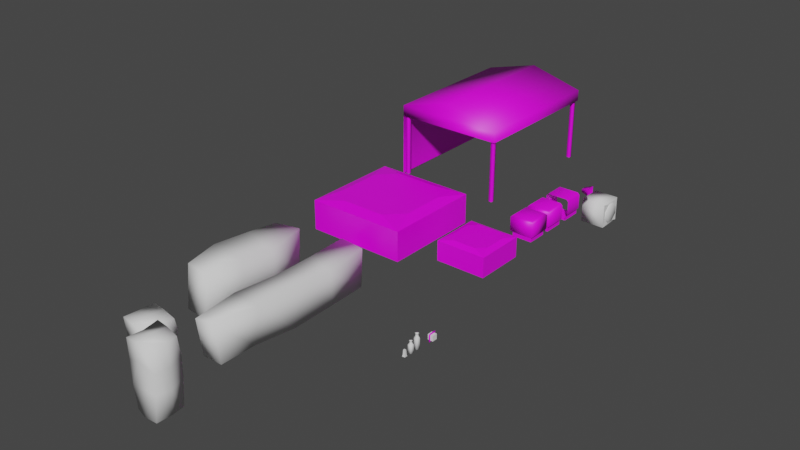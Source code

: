 # Source: Obstacals.blend  (saved by Blender 2.83.21; exported with 4.5.12 LTS)
import bpy
from mathutils import Matrix  # noqa: F401  (used for matrix-valued properties, if any)

bpy.ops.wm.read_factory_settings(use_empty=True)
scene = bpy.context.scene
scene.name = 'Scene'

# ---- collections
col_collection = bpy.data.collections.new('Collection'); scene.collection.children.link(col_collection)

# ---- images (referenced by path relative to the original .blend; pixels are not part of the script)
import os
ASSET_DIR = os.environ.get("B2B_ASSET_DIR", "")  # directory of the original .blend (textures are referenced by path, not embedded)
HERE = os.path.dirname(os.path.abspath(__file__))  # packed textures are extracted next to this script under _unpacked/

def load_image(name, relpath, width, height, colorspace="sRGB"):
    """Load a texture the original file referenced (path relative to the .blend, or extracted next to this script)."""
    p = next((c for c in (os.path.join(HERE, relpath), os.path.join(ASSET_DIR, relpath)) if relpath and os.path.exists(c)), "")
    if p:
        img = bpy.data.images.load(p, check_existing=True)
        img.name = name
    else:  # same state as the original file: an image datablock whose file is absent (Cycles renders it pink)
        img = bpy.data.images.new(name, width, height)
        img.source = "FILE"
        img.filepath = "//" + (relpath or name)
    img.colorspace_settings.name = colorspace
    return img
img_airconditoneruv_png = load_image('AirConditonerUV.png', 'AirConditonerUV.png', 1024, 1024, 'sRGB')
img_fanuv_png = load_image('FanUV.png', 'FanUV.png', 1024, 1024, 'sRGB')
img_airconditoneruv_png_003 = load_image('AirConditonerUV.png.003', 'AirConditonerUV.png', 1024, 1024, 'sRGB')
img_bigfanuv_png = load_image('BigFanUV.png', 'BigFanUV.png', 1024, 1024, 'sRGB')
img_canuv_png = load_image('CanUV.png', 'CanUV.png', 1024, 1024, 'sRGB')
img_cubeseat_red_png = load_image('CubeSeat_Red.png', 'UVs/CubeSeat_Red.png', 1024, 1024, 'sRGB')
img_cubeseat_red_png_001 = load_image('CubeSeat_Red.png.001', 'UVs/CubeSeat_Red.png', 1024, 1024, 'sRGB')
img_cubeseat_red_png_002 = load_image('CubeSeat_Red.png.002', 'UVs/CubeSeat_Red.png', 1024, 1024, 'sRGB')
img_speakeruv_png = load_image('SpeakerUV.png', 'UVs/SpeakerUV.png', 1024, 1024, 'sRGB')
img_floppydiskuv_blue_png = load_image('FloppyDiskUV_Blue.png', 'UVs/FloppyDiskUV_Blue.png', 1024, 1024, 'sRGB')
img_tentuv_png = load_image('TentUV.png', 'UVs/TentUV.png', 1024, 1024, 'sRGB')

# ---- materials (node trees are filled in below, after node groups)
mat_airconuv = bpy.data.materials.new('AirConUV')
mat_airconuv.alpha_threshold = 0.0
mat_airconuv.line_color = (0.0, 0.0, 0.0, 1.0)
mat_fanuv = bpy.data.materials.new('FanUV')
mat_airconuv_003 = bpy.data.materials.new('AirConUV.003')
mat_airconuv_003.alpha_threshold = 0.0
mat_airconuv_003.line_color = (0.0, 0.0, 0.0, 1.0)
mat_fanuv_001 = bpy.data.materials.new('FanUV.001')
mat_colacanuv = bpy.data.materials.new('ColaCanUV')
mat_colacanuv.use_transparent_shadow = False
mat_material = bpy.data.materials.new('Material')
mat_material.use_transparent_shadow = False
mat_material_001 = bpy.data.materials.new('Material.001')
mat_material_001.use_transparent_shadow = False
mat_material_002 = bpy.data.materials.new('Material.002')
mat_material_002.use_transparent_shadow = False
mat_material_003 = bpy.data.materials.new('Material.003')
mat_material_003.use_transparent_shadow = False
mat_floppydiskuv_blue = bpy.data.materials.new('FloppyDiskUV_Blue')
mat_floppydiskuv_blue.use_transparent_shadow = False
mat_material_004 = bpy.data.materials.new('Material.004')
mat_material_004.use_transparent_shadow = False

# ---- material node trees
mat_airconuv.use_nodes = True; mat_airconuv.node_tree.nodes.clear()
_N = mat_airconuv.node_tree.nodes; _L = mat_airconuv.node_tree.links
n0 = _N.new('ShaderNodeOutputMaterial'); n0.name = 'Material Output'; n0.location = (300, 300)
n1 = _N.new('ShaderNodeBsdfPrincipled'); n1.name = 'Principled BSDF'; n1.location = (10, 300)
n1.distribution = 'GGX'
n1.subsurface_method = 'BURLEY'
n1.inputs[2].default_value = 0.4
n1.inputs[3].default_value = 1.45
n1.inputs[27].default_value = (0.0, 0.0, 0.0, 1.0)
n1.inputs[28].default_value = 1.0
n2 = _N.new('ShaderNodeTexImage'); n2.name = 'Image Texture'; n2.location = (-280, 275)
n2.image = img_airconditoneruv_png
n2.interpolation = 'Closest'
n3 = _N.new('ShaderNodeTexImage'); n3.name = 'Image Texture.001'; n3.location = (-280, -175)
n3.image = img_airconditoneruv_png
n4 = _N.new('ShaderNodeMath'); n4.name = 'Math'; n4.location = (0, 0)
n4.hide = True
n4.operation = 'GREATER_THAN'
n4.inputs[1].default_value = 0.0
_L.new(n1.outputs[0], n0.inputs[0])
_L.new(n2.outputs[0], n1.inputs[0])
_L.new(n3.outputs[1], n4.inputs[0])
_L.new(n4.outputs[0], n1.inputs[4])
n0.is_active_output = True
mat_fanuv.use_nodes = True; mat_fanuv.node_tree.nodes.clear()
_N = mat_fanuv.node_tree.nodes; _L = mat_fanuv.node_tree.links
n0 = _N.new('ShaderNodeBsdfPrincipled'); n0.name = 'Principled BSDF'; n0.location = (10, 300)
n0.distribution = 'GGX'
n0.subsurface_method = 'BURLEY'
n0.inputs[3].default_value = 1.45
n0.inputs[27].default_value = (0.0, 0.0, 0.0, 1.0)
n0.inputs[28].default_value = 1.0
n1 = _N.new('ShaderNodeOutputMaterial'); n1.name = 'Material Output'; n1.location = (300, 300)
n2 = _N.new('ShaderNodeTexImage'); n2.name = 'Image Texture'; n2.location = (-280, 275)
n2.image = img_fanuv_png
n2.interpolation = 'Closest'
n3 = _N.new('ShaderNodeTexImage'); n3.name = 'Image Texture.001'; n3.location = (-180, -200)
n3.image = img_fanuv_png
n3.interpolation = 'Closest'
n4 = _N.new('ShaderNodeMath'); n4.name = 'Math'; n4.location = (0, 0)
n4.hide = True
n4.operation = 'GREATER_THAN'
_L.new(n0.outputs[0], n1.inputs[0])
_L.new(n2.outputs[0], n0.inputs[0])
_L.new(n3.outputs[1], n4.inputs[0])
_L.new(n4.outputs[0], n0.inputs[4])
n1.is_active_output = True
mat_airconuv_003.use_nodes = True; mat_airconuv_003.node_tree.nodes.clear()
_N = mat_airconuv_003.node_tree.nodes; _L = mat_airconuv_003.node_tree.links
n0 = _N.new('ShaderNodeOutputMaterial'); n0.name = 'Material Output'; n0.location = (300, 300)
n1 = _N.new('ShaderNodeBsdfPrincipled'); n1.name = 'Principled BSDF'; n1.location = (10, 300)
n1.distribution = 'GGX'
n1.subsurface_method = 'BURLEY'
n1.inputs[2].default_value = 0.4
n1.inputs[3].default_value = 1.45
n1.inputs[27].default_value = (0.0, 0.0, 0.0, 1.0)
n1.inputs[28].default_value = 1.0
n2 = _N.new('ShaderNodeTexImage'); n2.name = 'Image Texture'; n2.location = (-280, 275)
n2.image = img_airconditoneruv_png_003
n2.interpolation = 'Closest'
n3 = _N.new('ShaderNodeTexImage'); n3.name = 'Image Texture.001'; n3.location = (-280, -175)
n3.image = img_airconditoneruv_png_003
n4 = _N.new('ShaderNodeMath'); n4.name = 'Math'; n4.location = (0, 0)
n4.hide = True
n4.operation = 'GREATER_THAN'
n4.inputs[1].default_value = 0.0
_L.new(n1.outputs[0], n0.inputs[0])
_L.new(n2.outputs[0], n1.inputs[0])
_L.new(n3.outputs[1], n4.inputs[0])
_L.new(n4.outputs[0], n1.inputs[4])
n0.is_active_output = True
mat_fanuv_001.use_nodes = True; mat_fanuv_001.node_tree.nodes.clear()
_N = mat_fanuv_001.node_tree.nodes; _L = mat_fanuv_001.node_tree.links
n0 = _N.new('ShaderNodeBsdfPrincipled'); n0.name = 'Principled BSDF'; n0.location = (10, 300)
n0.distribution = 'GGX'
n0.subsurface_method = 'BURLEY'
n0.inputs[3].default_value = 1.45
n0.inputs[27].default_value = (0.0, 0.0, 0.0, 1.0)
n0.inputs[28].default_value = 1.0
n1 = _N.new('ShaderNodeOutputMaterial'); n1.name = 'Material Output'; n1.location = (300, 300)
n2 = _N.new('ShaderNodeTexImage'); n2.name = 'Image Texture'; n2.location = (-280, 275)
n2.image = img_bigfanuv_png
n2.interpolation = 'Closest'
n3 = _N.new('ShaderNodeTexImage'); n3.name = 'Image Texture.001'; n3.location = (-180, -200)
n3.image = img_bigfanuv_png
n3.interpolation = 'Closest'
n4 = _N.new('ShaderNodeMath'); n4.name = 'Math'; n4.location = (0, 0)
n4.hide = True
n4.operation = 'GREATER_THAN'
_L.new(n0.outputs[0], n1.inputs[0])
_L.new(n2.outputs[0], n0.inputs[0])
_L.new(n3.outputs[1], n4.inputs[0])
_L.new(n4.outputs[0], n0.inputs[4])
n1.is_active_output = True
mat_colacanuv.use_nodes = True; mat_colacanuv.node_tree.nodes.clear()
_N = mat_colacanuv.node_tree.nodes; _L = mat_colacanuv.node_tree.links
n0 = _N.new('ShaderNodeBsdfPrincipled'); n0.name = 'Principled BSDF'; n0.location = (10, 300)
n0.distribution = 'GGX'
n0.subsurface_method = 'BURLEY'
n0.inputs[3].default_value = 1.45
n0.inputs[27].default_value = (0.0, 0.0, 0.0, 1.0)
n0.inputs[28].default_value = 1.0
n1 = _N.new('ShaderNodeOutputMaterial'); n1.name = 'Material Output'; n1.location = (300, 300)
n2 = _N.new('ShaderNodeTexImage'); n2.name = 'Image Texture'; n2.location = (-280, 275)
n2.image = img_canuv_png
n2.interpolation = 'Closest'
_L.new(n0.outputs[0], n1.inputs[0])
_L.new(n2.outputs[0], n0.inputs[0])
n1.is_active_output = True
mat_material.use_nodes = True; mat_material.node_tree.nodes.clear()
_N = mat_material.node_tree.nodes; _L = mat_material.node_tree.links
n0 = _N.new('ShaderNodeBsdfPrincipled'); n0.name = 'Principled BSDF'; n0.location = (10, 300)
n0.distribution = 'GGX'
n0.subsurface_method = 'BURLEY'
n0.inputs[3].default_value = 1.45
n0.inputs[27].default_value = (0.0, 0.0, 0.0, 1.0)
n0.inputs[28].default_value = 1.0
n1 = _N.new('ShaderNodeOutputMaterial'); n1.name = 'Material Output'; n1.location = (300, 300)
n2 = _N.new('ShaderNodeTexImage'); n2.name = 'Image Texture'; n2.location = (-280, 275)
n2.image = img_cubeseat_red_png
n2.interpolation = 'Closest'
_L.new(n0.outputs[0], n1.inputs[0])
_L.new(n2.outputs[0], n0.inputs[0])
n1.is_active_output = True
mat_material_001.use_nodes = True; mat_material_001.node_tree.nodes.clear()
_N = mat_material_001.node_tree.nodes; _L = mat_material_001.node_tree.links
n0 = _N.new('ShaderNodeBsdfPrincipled'); n0.name = 'Principled BSDF'; n0.location = (10, 300)
n0.distribution = 'GGX'
n0.subsurface_method = 'BURLEY'
n0.inputs[3].default_value = 1.45
n0.inputs[27].default_value = (0.0, 0.0, 0.0, 1.0)
n0.inputs[28].default_value = 1.0
n1 = _N.new('ShaderNodeOutputMaterial'); n1.name = 'Material Output'; n1.location = (300, 300)
n2 = _N.new('ShaderNodeTexImage'); n2.name = 'Image Texture'; n2.location = (-280, 275)
n2.image = img_cubeseat_red_png_001
n2.interpolation = 'Closest'
_L.new(n0.outputs[0], n1.inputs[0])
_L.new(n2.outputs[0], n0.inputs[0])
n1.is_active_output = True
mat_material_002.use_nodes = True; mat_material_002.node_tree.nodes.clear()
_N = mat_material_002.node_tree.nodes; _L = mat_material_002.node_tree.links
n0 = _N.new('ShaderNodeBsdfPrincipled'); n0.name = 'Principled BSDF'; n0.location = (10, 300)
n0.distribution = 'GGX'
n0.subsurface_method = 'BURLEY'
n0.inputs[3].default_value = 1.45
n0.inputs[27].default_value = (0.0, 0.0, 0.0, 1.0)
n0.inputs[28].default_value = 1.0
n1 = _N.new('ShaderNodeOutputMaterial'); n1.name = 'Material Output'; n1.location = (300, 300)
n2 = _N.new('ShaderNodeTexImage'); n2.name = 'Image Texture'; n2.location = (-280, 275)
n2.image = img_cubeseat_red_png_002
n2.interpolation = 'Closest'
_L.new(n0.outputs[0], n1.inputs[0])
_L.new(n2.outputs[0], n0.inputs[0])
n1.is_active_output = True
mat_material_003.use_nodes = True; mat_material_003.node_tree.nodes.clear()
_N = mat_material_003.node_tree.nodes; _L = mat_material_003.node_tree.links
n0 = _N.new('ShaderNodeBsdfPrincipled'); n0.name = 'Principled BSDF'; n0.location = (10, 300)
n0.distribution = 'GGX'
n0.subsurface_method = 'BURLEY'
n0.inputs[3].default_value = 1.45
n0.inputs[27].default_value = (0.0, 0.0, 0.0, 1.0)
n0.inputs[28].default_value = 1.0
n1 = _N.new('ShaderNodeOutputMaterial'); n1.name = 'Material Output'; n1.location = (300, 300)
n2 = _N.new('ShaderNodeTexImage'); n2.name = 'Image Texture'; n2.location = (-280, 275)
n2.image = img_speakeruv_png
n2.interpolation = 'Closest'
_L.new(n0.outputs[0], n1.inputs[0])
_L.new(n2.outputs[0], n0.inputs[0])
n1.is_active_output = True
mat_floppydiskuv_blue.use_nodes = True; mat_floppydiskuv_blue.node_tree.nodes.clear()
_N = mat_floppydiskuv_blue.node_tree.nodes; _L = mat_floppydiskuv_blue.node_tree.links
n0 = _N.new('ShaderNodeBsdfPrincipled'); n0.name = 'Principled BSDF'; n0.location = (10, 300)
n0.distribution = 'GGX'
n0.subsurface_method = 'RANDOM_WALK_SKIN'
n0.inputs[3].default_value = 1.45
n0.inputs[27].default_value = (0.0, 0.0, 0.0, 1.0)
n0.inputs[28].default_value = 1.0
n1 = _N.new('ShaderNodeOutputMaterial'); n1.name = 'Material Output'; n1.location = (300, 300)
n2 = _N.new('ShaderNodeTexImage'); n2.name = 'Image Texture'; n2.location = (-280, 275)
n2.image = img_floppydiskuv_blue_png
n2.interpolation = 'Closest'
_L.new(n0.outputs[0], n1.inputs[0])
_L.new(n2.outputs[0], n0.inputs[0])
n1.is_active_output = True
mat_material_004.use_nodes = True; mat_material_004.node_tree.nodes.clear()
_N = mat_material_004.node_tree.nodes; _L = mat_material_004.node_tree.links
n0 = _N.new('ShaderNodeBsdfPrincipled'); n0.name = 'Principled BSDF'; n0.location = (10, 300)
n0.distribution = 'GGX'
n0.subsurface_method = 'RANDOM_WALK_SKIN'
n0.inputs[3].default_value = 1.45
n0.inputs[27].default_value = (0.0, 0.0, 0.0, 1.0)
n0.inputs[28].default_value = 1.0
n1 = _N.new('ShaderNodeOutputMaterial'); n1.name = 'Material Output'; n1.location = (300, 300)
n2 = _N.new('ShaderNodeTexImage'); n2.name = 'Image Texture'; n2.location = (-280, 275)
n2.image = img_tentuv_png
_L.new(n0.outputs[0], n1.inputs[0])
_L.new(n2.outputs[0], n0.inputs[0])
n1.is_active_output = True

# ---- world
world_world = bpy.data.worlds.new('World'); scene.world = world_world
world_world.use_nodes = True; world_world.node_tree.nodes.clear()
_N = world_world.node_tree.nodes; _L = world_world.node_tree.links
n0 = _N.new('ShaderNodeOutputWorld'); n0.name = 'World Output'; n0.location = (300, 300)
n1 = _N.new('ShaderNodeBackground'); n1.name = 'Background'; n1.location = (10, 300)
n1.inputs[0].default_value = (0.05088, 0.05088, 0.05088, 1.0)
_L.new(n1.outputs[0], n0.inputs[0])
n0.is_active_output = True
world_world.color = (0.05088, 0.05088, 0.05088)
world_world.use_sun_shadow = False
world_world.sun_shadow_jitter_overblur = 0.0

# ---- meshes
me_cube = bpy.data.meshes.new('Cube')
me_cube.from_pydata([(0.9999, 0.9999, 0.0), (0.9999, -0.9999, 0.0), (-0.9999, 0.9999, 0.0), (-0.9999, -0.9999, 0.0), (0.9999, -0.9999, 0.8), (-0.9999, -0.9999, 0.8), (0.9999, 0.9999, 0.8), (-0.9999, 0.9999, 0.8), (0.4444, 0.7777, 0.9), (0.7777, 0.4444, 0.9), (0.7777, -0.4444, 0.9), (0.4444, -0.7777, 0.9), (-0.7777, 0.4444, 0.9), (-0.4444, 0.7777, 0.9), (-0.4444, -0.7777, 0.9), (-0.7777, -0.4444, 0.9), (0.4444, -0.7777, 0.1), (0.7777, -0.4444, 0.1), (-0.7777, -0.4444, 0.1), (-0.4444, -0.7777, 0.1), (0.7777, 0.4444, 0.1), (0.4444, 0.7777, 0.1), (-0.4444, 0.7777, 0.1), (-0.7777, 0.4444, 0.1)], [], [(20, 21, 22, 23, 18, 19, 16, 17), (1, 4, 5, 3), (3, 5, 7, 2), (2, 0, 1, 3), (0, 6, 4, 1), (2, 7, 6, 0), (5, 15, 12, 7), (8, 13, 22, 21), (12, 15, 18, 23), (14, 11, 16, 19), (4, 11, 14, 5), (7, 13, 8, 6), (6, 9, 10, 4), (8, 9, 6), (10, 11, 4), (12, 13, 7), (14, 15, 5), (14, 19, 18, 15), (22, 13, 12, 23), (10, 17, 16, 11), (20, 9, 8, 21), (10, 9, 20, 17), (13, 12, 15, 14, 11, 10, 9, 8)])
_uv = me_cube.uv_layers.new(name='UVMap')
_uv.uv.foreach_set('vector', [0.8749, 0.2968, 0.8281, 0.3437, 0.7032, 0.3437, 0.6563, 0.2968, 0.6563, 0.1719, 0.7032, 0.1251, 0.8281, 0.1251, 0.8749, 0.1719, 0.1251, 0.4062, 0.0001505, 0.4062, 0.0001505, 0.1251, 0.1251, 0.1251, 0.1251, 0.1251, 0.1251, 0.0001505, 0.4062, 0.0001505, 0.4062, 0.1251, 0.4062, 0.1251, 0.4062, 0.4062, 0.1251, 0.4062, 0.1251, 0.1251, 0.4062, 0.4062, 0.4062, 0.5311, 0.1251, 0.5311, 0.1251, 0.4062, 0.4062, 0.1251, 0.5311, 0.1251, 0.5311, 0.4062, 0.4062, 0.4062, 0.2871, 0.5314, 0.2056, 0.5663, 0.08118, 0.5668, 0.0002048, 0.5314, 0.8281, 0.4686, 0.7032, 0.4686, 0.7032, 0.3437, 0.8281, 0.3437, 0.5314, 0.2968, 0.5314, 0.1719, 0.6563, 0.1719, 0.6563, 0.2968, 0.7032, 0.0001505, 0.8281, 0.0001506, 0.8281, 0.1251, 0.7032, 0.1251, 0.2871, 0.8183, 0.2521, 0.7367, 0.2517, 0.6124, 0.2871, 0.5314, 0.0002048, 0.5314, 0.03503, 0.6127, 0.03543, 0.7369, 0.0001505, 0.8177, 0.0001505, 0.8177, 0.08176, 0.7828, 0.2062, 0.7828, 0.2871, 0.8183, 0.03543, 0.7369, 0.08176, 0.7828, 0.0001505, 0.8177, 0.2062, 0.7828, 0.2521, 0.7367, 0.2871, 0.8183, 0.08118, 0.5668, 0.03503, 0.6127, 0.0002048, 0.5314, 0.2517, 0.6124, 0.2056, 0.5663, 0.2871, 0.5314, 0.6148, 0.03674, 0.7032, 0.1251, 0.6563, 0.1719, 0.568, 0.08359, 0.7032, 0.3437, 0.6148, 0.432, 0.568, 0.3852, 0.6563, 0.2968, 0.9633, 0.08359, 0.8749, 0.1719, 0.8281, 0.1251, 0.9164, 0.03674, 0.8749, 0.2968, 0.9633, 0.3852, 0.9164, 0.432, 0.8281, 0.3437, 0.9998, 0.1719, 0.9998, 0.2968, 0.8749, 0.2968, 0.8749, 0.1719, 0.4591, 0.75, 0.506, 0.7032, 0.506, 0.5782, 0.4591, 0.5314, 0.3342, 0.5314, 0.2874, 0.5782, 0.2874, 0.7032, 0.3342, 0.75])
me_cube.materials.append(mat_airconuv)
me_cube.use_remesh_preserve_volume = False
me_cube.use_remesh_preserve_attributes = False
me_cube.use_mirror_vertex_groups = False
me_cube.update()
me_cylinder = bpy.data.meshes.new('Cylinder')
me_cylinder.from_pydata([(-0.6875, -0.6875, 0.475), (0.6875, -0.6875, 0.475), (-0.6875, 0.6875, 0.475), (0.6875, 0.6875, 0.475), (0.0, 0.1, -0.1), (2.98e-09, 0.2, 0.6), (0.09511, 0.0309, -0.1), (0.1902, 0.0618, 0.6), (0.05878, -0.0809, -0.1), (0.1176, -0.1618, 0.6), (-0.05878, -0.0809, -0.1), (-0.1176, -0.1618, 0.6), (-0.09511, 0.0309, -0.1), (-0.1902, 0.0618, 0.6), (2.981e-10, 0.11, 0.475), (0.1046, 0.03399, 0.475), (0.06466, -0.08899, 0.475), (-0.06466, -0.08899, 0.475), (-0.1046, 0.03399, 0.475)], [], [(0, 1, 3, 15, 16, 17, 18, 2), (4, 14, 15, 6), (6, 15, 16, 8), (8, 16, 17, 10), (7, 5, 13, 11, 9), (10, 17, 18, 12), (12, 18, 14, 4), (16, 15, 7, 9), (15, 14, 5, 7), (2, 18, 14, 15, 3), (14, 18, 13, 5), (18, 17, 11, 13), (17, 16, 9, 11)])
me_cylinder.polygons.foreach_set('use_smooth', [0, 1, 1, 1, 1, 1, 1, 1, 1, 0, 1, 1, 1])
_uv = me_cylinder.uv_layers.new(name='UVMap')
_uv.uv.foreach_set('vector', [0.0, 0.0, 0.75, 0.0, 0.75, 0.75, 0.4375, 0.3958, 0.4167, 0.3125, 0.3333, 0.3125, 0.3125, 0.3958, 0.0, 0.75, 0.8125, 1.0, 0.8125, 0.0, 1.0, 0.0, 1.0, 1.0, 1.0, 0.0, 1.0, 1.0, 0.8125, 1.0, 0.8125, 0.0, 1.0, 0.0, 1.0, 1.0, 0.8125, 1.0, 0.8125, 0.0, 0.02083, 0.875, 0.1042, 0.75, 0.25, 0.7917, 0.25, 0.9375, 0.1042, 0.9792, 0.8125, 1.0, 0.8125, 0.0, 1.0, 0.0, 1.0, 1.0, 1.0, 0.0, 1.0, 1.0, 0.8125, 1.0, 0.8125, 0.0, 0.3542, 0.8958, 0.3542, 0.9583, 0.2917, 1.0, 0.2917, 0.875, 0.2917, 0.8542, 0.2917, 0.7917, 0.3542, 0.75, 0.3542, 0.875, 0.0, 0.75, 0.3125, 0.3958, 0.375, 0.4375, 0.4375, 0.3958, 0.75, 0.75, 0.3542, 0.9583, 0.3542, 0.8958, 0.4167, 0.875, 0.4167, 1.0, 0.4167, 0.8542, 0.4167, 0.7917, 0.4792, 0.75, 0.4792, 0.875, 0.4167, 0.7917, 0.4167, 0.8542, 0.3542, 0.875, 0.3542, 0.75])
me_cylinder.materials.append(mat_fanuv)
me_cylinder.use_remesh_fix_poles = True
me_cylinder.use_remesh_preserve_attributes = False
me_cylinder.use_mirror_x = True
me_cylinder.update()
me_cube_003 = bpy.data.meshes.new('Cube.003')
me_cube_003.from_pydata([(0.9999, 0.9999, 0.0), (0.9999, -0.9999, 0.0), (-0.9999, 0.9999, 0.0), (-0.9999, -0.9999, 0.0), (0.9999, -0.9999, 0.8), (-0.9999, -0.9999, 0.8), (0.9999, 0.9999, 0.8), (-0.9999, 0.9999, 0.8), (0.4444, 0.7777, 0.9), (0.7777, 0.4444, 0.9), (0.7777, -0.4444, 0.9), (0.4444, -0.7777, 0.9), (-0.7777, 0.4444, 0.9), (-0.4444, 0.7777, 0.9), (-0.4444, -0.7777, 0.9), (-0.7777, -0.4444, 0.9), (0.4444, -0.7777, 0.1), (0.7777, -0.4444, 0.1), (-0.7777, -0.4444, 0.1), (-0.4444, -0.7777, 0.1), (0.7777, 0.4444, 0.1), (0.4444, 0.7777, 0.1), (-0.4444, 0.7777, 0.1), (-0.7777, 0.4444, 0.1)], [], [(20, 21, 22, 23, 18, 19, 16, 17), (1, 4, 5, 3), (3, 5, 7, 2), (2, 0, 1, 3), (0, 6, 4, 1), (2, 7, 6, 0), (5, 15, 12, 7), (8, 13, 22, 21), (12, 15, 18, 23), (14, 11, 16, 19), (4, 11, 14, 5), (7, 13, 8, 6), (6, 9, 10, 4), (8, 9, 6), (10, 11, 4), (12, 13, 7), (14, 15, 5), (14, 19, 18, 15), (22, 13, 12, 23), (10, 17, 16, 11), (20, 9, 8, 21), (10, 9, 20, 17), (13, 12, 15, 14, 11, 10, 9, 8)])
_uv = me_cube_003.uv_layers.new(name='UVMap')
_uv.uv.foreach_set('vector', [0.8749, 0.2968, 0.8281, 0.3437, 0.7032, 0.3437, 0.6563, 0.2968, 0.6563, 0.1719, 0.7032, 0.1251, 0.8281, 0.1251, 0.8749, 0.1719, 0.1251, 0.4062, 0.0001505, 0.4062, 0.0001505, 0.1251, 0.1251, 0.1251, 0.1251, 0.1251, 0.1251, 0.0001505, 0.4062, 0.0001505, 0.4062, 0.1251, 0.4062, 0.1251, 0.4062, 0.4062, 0.1251, 0.4062, 0.1251, 0.1251, 0.4062, 0.4062, 0.4062, 0.5311, 0.1251, 0.5311, 0.1251, 0.4062, 0.4062, 0.1251, 0.5311, 0.1251, 0.5311, 0.4062, 0.4062, 0.4062, 0.2871, 0.5314, 0.2056, 0.5663, 0.08118, 0.5668, 0.0002048, 0.5314, 0.8281, 0.4686, 0.7032, 0.4686, 0.7032, 0.3437, 0.8281, 0.3437, 0.5314, 0.2968, 0.5314, 0.1719, 0.6563, 0.1719, 0.6563, 0.2968, 0.7032, 0.0001505, 0.8281, 0.0001506, 0.8281, 0.1251, 0.7032, 0.1251, 0.2871, 0.8183, 0.2521, 0.7367, 0.2517, 0.6124, 0.2871, 0.5314, 0.0002048, 0.5314, 0.03503, 0.6127, 0.03543, 0.7369, 0.0001505, 0.8177, 0.0001505, 0.8177, 0.08176, 0.7828, 0.2062, 0.7828, 0.2871, 0.8183, 0.03543, 0.7369, 0.08176, 0.7828, 0.0001505, 0.8177, 0.2062, 0.7828, 0.2521, 0.7367, 0.2871, 0.8183, 0.08118, 0.5668, 0.03503, 0.6127, 0.0002048, 0.5314, 0.2517, 0.6124, 0.2056, 0.5663, 0.2871, 0.5314, 0.6148, 0.03674, 0.7032, 0.1251, 0.6563, 0.1719, 0.568, 0.08359, 0.7032, 0.3437, 0.6148, 0.432, 0.568, 0.3852, 0.6563, 0.2968, 0.9633, 0.08359, 0.8749, 0.1719, 0.8281, 0.1251, 0.9164, 0.03674, 0.8749, 0.2968, 0.9633, 0.3852, 0.9164, 0.432, 0.8281, 0.3437, 0.9998, 0.1719, 0.9998, 0.2968, 0.8749, 0.2968, 0.8749, 0.1719, 0.4591, 0.75, 0.506, 0.7032, 0.506, 0.5782, 0.4591, 0.5314, 0.3342, 0.5314, 0.2874, 0.5782, 0.2874, 0.7032, 0.3342, 0.75])
me_cube_003.materials.append(mat_airconuv_003)
me_cube_003.use_remesh_preserve_volume = False
me_cube_003.use_remesh_preserve_attributes = False
me_cube_003.use_mirror_vertex_groups = False
me_cube_003.update()
me_cylinder_001 = bpy.data.meshes.new('Cylinder.001')
me_cylinder_001.from_pydata([(-0.6875, -0.6875, 0.475), (0.6875, -0.6875, 0.475), (-0.6875, 0.6875, 0.475), (0.6875, 0.6875, 0.475), (0.0, 0.1, -0.1), (2.98e-09, 0.2, 0.6), (0.09511, 0.0309, -0.1), (0.1902, 0.0618, 0.6), (0.05878, -0.0809, -0.1), (0.1176, -0.1618, 0.6), (-0.05878, -0.0809, -0.1), (-0.1176, -0.1618, 0.6), (-0.09511, 0.0309, -0.1), (-0.1902, 0.0618, 0.6), (2.981e-10, 0.11, 0.475), (0.1046, 0.03399, 0.475), (0.06466, -0.08899, 0.475), (-0.06466, -0.08899, 0.475), (-0.1046, 0.03399, 0.475)], [], [(0, 1, 3, 15, 16, 17, 18, 2), (4, 14, 15, 6), (6, 15, 16, 8), (8, 16, 17, 10), (7, 5, 13, 11, 9), (10, 17, 18, 12), (12, 18, 14, 4), (16, 15, 7, 9), (15, 14, 5, 7), (2, 18, 14, 15, 3), (14, 18, 13, 5), (18, 17, 11, 13), (17, 16, 9, 11)])
me_cylinder_001.polygons.foreach_set('use_smooth', [0, 1, 1, 1, 1, 1, 1, 1, 1, 0, 1, 1, 1])
_uv = me_cylinder_001.uv_layers.new(name='UVMap')
_uv.uv.foreach_set('vector', [0.0, 0.0, 0.75, 0.0, 0.75, 0.75, 0.4375, 0.3958, 0.4167, 0.3125, 0.3333, 0.3125, 0.3125, 0.3958, 0.0, 0.75, 0.8125, 1.0, 0.8125, 0.0, 1.0, 0.0, 1.0, 1.0, 1.0, 0.0, 1.0, 1.0, 0.8125, 1.0, 0.8125, 0.0, 1.0, 0.0, 1.0, 1.0, 0.8125, 1.0, 0.8125, 0.0, 0.02083, 0.875, 0.1042, 0.75, 0.25, 0.7917, 0.25, 0.9375, 0.1042, 0.9792, 0.8125, 1.0, 0.8125, 0.0, 1.0, 0.0, 1.0, 1.0, 1.0, 0.0, 1.0, 1.0, 0.8125, 1.0, 0.8125, 0.0, 0.3542, 0.8958, 0.3542, 0.9583, 0.2917, 1.0, 0.2917, 0.875, 0.2917, 0.8542, 0.2917, 0.7917, 0.3542, 0.75, 0.3542, 0.875, 0.0, 0.75, 0.3125, 0.3958, 0.375, 0.4375, 0.4375, 0.3958, 0.75, 0.75, 0.3542, 0.9583, 0.3542, 0.8958, 0.4167, 0.875, 0.4167, 1.0, 0.4167, 0.8542, 0.4167, 0.7917, 0.4792, 0.75, 0.4792, 0.875, 0.4167, 0.7917, 0.4167, 0.8542, 0.3542, 0.875, 0.3542, 0.75])
me_cylinder_001.materials.append(mat_fanuv_001)
me_cylinder_001.use_remesh_fix_poles = True
me_cylinder_001.use_remesh_preserve_attributes = False
me_cylinder_001.use_mirror_x = True
me_cylinder_001.update()
me_cylinder_004 = bpy.data.meshes.new('Cylinder.004')
me_cylinder_004.from_pydata([(0.0, 0.1, 0.0), (0.0, 0.1, 0.3), (0.09511, 0.0309, 0.0), (0.09511, 0.0309, 0.3), (0.05878, -0.0809, 0.0), (0.05878, -0.0809, 0.3), (-0.05878, -0.0809, 0.0), (-0.05878, -0.0809, 0.3), (-0.09511, 0.0309, 0.0), (-0.09511, 0.0309, 0.3), (0.04211, 0.01368, 0.3558), (1.521e-05, 0.04426, 0.3558), (0.02603, -0.03581, 0.3558), (-0.026, -0.03581, 0.3558), (-0.04208, 0.01368, 0.3558), (0.04211, 0.01368, 0.4222), (1.521e-05, 0.04426, 0.4222), (0.02603, -0.03581, 0.4222), (-0.026, -0.03581, 0.4222), (-0.04208, 0.01368, 0.4222), (0.03575, -0.04796, 0.4501), (-0.05672, 0.01843, 0.4474), (0.05624, 0.01827, 0.449), (0.0008002, 0.05998, 0.4509), (-0.03455, -0.04881, 0.4501)], [], [(2, 0, 1, 3), (4, 2, 3, 5), (6, 4, 5, 7), (13, 7, 5, 12), (8, 6, 7, 9), (0, 8, 9, 1), (6, 8, 0, 2, 4), (19, 16, 11, 14), (14, 9, 7, 13), (12, 5, 3, 10), (11, 1, 9, 14), (10, 3, 1, 11), (21, 19, 18, 24), (18, 13, 12, 17), (15, 10, 11, 16), (19, 14, 13, 18), (17, 12, 10, 15), (20, 17, 15, 22), (21, 23, 16, 19), (24, 18, 17, 20), (23, 22, 15, 16), (24, 20, 22, 23, 21)])
me_cylinder_004.polygons.foreach_set('use_smooth', [True] * 22)
_uv = me_cylinder_004.uv_layers.new(name='UVMap')
_uv.uv.foreach_set('vector', [0.8711, -0.125, 0.8711, 0.125, 0.2344, 0.125, 0.2344, -0.125, 0.8711, 0.875, 0.8711, 1.125, 0.2344, 1.125, 0.2344, 0.875, 0.8711, 0.625, 0.8711, 0.875, 0.2344, 0.875, 0.2344, 0.625, 0.08203, 0.6953, 0.2344, 0.625, 0.2344, 0.875, 0.08203, 0.8047, 0.8711, 0.375, 0.8711, 0.625, 0.2344, 0.625, 0.2344, 0.375, 0.8711, 0.125, 0.8711, 0.375, 0.2344, 0.375, 0.2344, 0.125, 0.1758, 0.6992, -0.125, 0.2891, 0.1758, -0.125, 0.6602, 0.03125, 0.6602, 0.543, 0.9336, 0.1406, 0.9531, 0.01953, 1.094, 0.04688, 1.078, 0.1445, 0.08203, 0.4453, 0.2344, 0.375, 0.2344, 0.625, 0.08203, 0.5547, 0.08203, 0.9453, 0.2344, 0.875, 0.2344, 1.125, 0.08203, 1.055, 0.08203, 0.1953, 0.2344, 0.125, 0.2344, 0.375, 0.08203, 0.3047, 0.08203, -0.05469, 0.2344, -0.125, 0.2344, 0.125, 0.08203, 0.05469, 0.8711, 0.1406, 0.9336, 0.1406, 0.9492, 0.2695, 0.8789, 0.2812, 0.9492, 0.2695, 1.09, 0.2383, 1.117, 0.3398, 0.9883, 0.375, 1.0, -0.08594, 1.117, -0.04688, 1.094, 0.04688, 0.9531, 0.01953, 0.9336, 0.1406, 1.078, 0.1445, 1.09, 0.2383, 0.9492, 0.2695, -0.05859, 0.9453, 0.08203, 0.9453, 0.08203, 1.055, -0.05859, 1.055, -0.125, 0.9258, -0.05859, 0.9453, -0.05859, 1.055, -0.1211, 1.074, 0.8711, 0.1406, 0.8867, -0.003906, 0.9531, 0.01953, 0.9336, 0.1406, 0.8789, 0.2812, 0.9492, 0.2695, 0.9883, 0.375, 0.9375, 0.418, 0.8867, -0.003906, 0.9531, -0.125, 1.0, -0.08594, 0.9531, 0.01953, 1.125, 0.2773, 0.8359, 0.3672, 0.6602, 0.1211, 0.832, -0.125, 1.125, -0.03125])
me_cylinder_004.use_remesh_fix_poles = True
me_cylinder_004.use_remesh_preserve_attributes = False
me_cylinder_004.use_mirror_vertex_groups = False
me_cylinder_004.update()
me_cylinder_006 = bpy.data.meshes.new('Cylinder.006')
me_cylinder_006.from_pydata([(0.0, 0.1, 0.0), (0.0, 0.1, 0.4019), (0.09511, 0.0309, 0.0), (0.09511, 0.0309, 0.4019), (0.05878, -0.0809, 0.0), (0.05878, -0.0809, 0.4019), (-0.05878, -0.0809, 0.0), (-0.05878, -0.0809, 0.4019), (-0.09511, 0.0309, 0.0), (-0.09511, 0.0309, 0.4019), (0.04872, 0.01583, 0.4709), (5.137e-09, 0.05123, 0.4709), (0.03011, -0.04144, 0.4709), (-0.03011, -0.04144, 0.4709), (-0.04872, 0.01583, 0.4709), (0.04872, 0.01583, 0.5478), (7.18e-09, 0.05123, 0.5478), (0.03011, -0.04144, 0.5478), (-0.03011, -0.04144, 0.5478), (-0.04872, 0.01583, 0.5478), (0.04137, -0.05551, 0.58), (-0.06567, 0.02134, 0.5769), (0.06508, 0.02115, 0.5788), (0.0009086, 0.06943, 0.5811), (-0.04001, -0.0565, 0.58)], [], [(2, 0, 1, 3), (4, 2, 3, 5), (6, 4, 5, 7), (13, 7, 5, 12), (8, 6, 7, 9), (0, 8, 9, 1), (6, 8, 0, 2, 4), (19, 16, 11, 14), (14, 9, 7, 13), (12, 5, 3, 10), (11, 1, 9, 14), (10, 3, 1, 11), (21, 19, 18, 24), (18, 13, 12, 17), (15, 10, 11, 16), (19, 14, 13, 18), (17, 12, 10, 15), (20, 17, 15, 22), (21, 23, 16, 19), (24, 18, 17, 20), (23, 22, 15, 16), (24, 20, 22, 23, 21)])
me_cylinder_006.polygons.foreach_set('use_smooth', [True] * 22)
_uv = me_cylinder_006.uv_layers.new(name='UVMap')
_uv.uv.foreach_set('vector', [0.7635, 0.0001209, 0.7635, 0.1865, 0.1262, 0.1865, 0.1262, 0.0001211, 0.7635, 0.7458, 0.7635, 0.9323, 0.1262, 0.9323, 0.1262, 0.7458, 0.7635, 0.5594, 0.7635, 0.7458, 0.1262, 0.7458, 0.1262, 0.5594, 0.0001211, 0.6049, 0.1262, 0.5594, 0.1262, 0.7458, 0.0001211, 0.7004, 0.7635, 0.373, 0.7635, 0.5594, 0.1262, 0.5594, 0.1262, 0.373, 0.7635, 0.1865, 0.7635, 0.373, 0.1262, 0.373, 0.1262, 0.1865, 0.0001026, 0.3118, 0.2265, 0.0001026, 0.5929, 0.1192, 0.5929, 0.5044, 0.2265, 0.6235, 0.8256, 0.2192, 0.8561, 0.1193, 0.9687, 0.1572, 0.9475, 0.2353, 0.0001212, 0.4184, 0.1262, 0.373, 0.1262, 0.5594, 0.0001212, 0.5139, 0.0001211, 0.7913, 0.1262, 0.7458, 0.1262, 0.9323, 0.0001209, 0.8868, 0.0001212, 0.232, 0.1262, 0.1865, 0.1262, 0.373, 0.0001212, 0.3275, 0.0001211, 0.04558, 0.1262, 0.0001211, 0.1262, 0.1865, 0.0001212, 0.1411, 0.7752, 0.2109, 0.8256, 0.2192, 0.8235, 0.3287, 0.7638, 0.3312, 0.8235, 0.3287, 0.9491, 0.3155, 0.9686, 0.4007, 0.8446, 0.4371, 0.9038, 0.03758, 0.9999, 0.08174, 0.9687, 0.1572, 0.8561, 0.1193, 0.8256, 0.2192, 0.9475, 0.2353, 0.9491, 0.3155, 0.8235, 0.3287, 0.8446, 0.4371, 0.9686, 0.4007, 0.9999, 0.4904, 0.8853, 0.5304, 0.7863, 0.458, 0.8446, 0.4371, 0.8853, 0.5304, 0.8466, 0.5664, 0.7752, 0.2109, 0.8033, 0.09313, 0.8561, 0.1193, 0.8256, 0.2192, 0.7638, 0.3312, 0.8235, 0.3287, 0.8446, 0.4371, 0.7863, 0.458, 0.8033, 0.09313, 0.8719, 0.0001209, 0.9038, 0.03758, 0.8561, 0.1193, 0.9999, 0.3504, 0.7456, 0.4308, 0.5932, 0.2165, 0.743, 0.0001026, 0.9999, 0.08166])
me_cylinder_006.use_remesh_fix_poles = True
me_cylinder_006.use_remesh_preserve_attributes = False
me_cylinder_006.use_mirror_vertex_groups = False
me_cylinder_006.update()
me_cube_011 = bpy.data.meshes.new('Cube.011')
me_cube_011.from_pydata([(-0.04755, -0.06702, 0.009171), (-0.02643, -0.04293, 0.2608), (-0.05303, 0.05111, 0.007836), (-0.02964, 0.03087, 0.2543), (0.05094, -0.04926, 0.006988), (0.03678, -0.04003, 0.2616), (0.05212, 0.06213, 0.00576), (0.03885, 0.02827, 0.2481), (-0.03452, -0.05238, 0.07946), (-0.03907, 0.03977, 0.07648), (0.04972, 0.0346, 0.07322), (0.04684, -0.0456, 0.07738)], [], [(8, 1, 3, 9), (9, 3, 7, 10), (10, 7, 5, 11), (11, 5, 1, 8), (2, 6, 4, 0), (7, 3, 1, 5), (4, 11, 8, 0), (6, 10, 11, 4), (2, 9, 10, 6), (0, 8, 9, 2)])
_uv = me_cube_011.uv_layers.new(name='UVMap')
_uv.uv.foreach_set('vector', [0.2419, 0.2133, 0.2419, 1.451, 0.7419, 1.451, 0.7419, 0.2133, 0.2589, 0.2133, 0.2589, 1.451, 0.7589, 1.329, 0.7589, 0.2133, 0.7419, 0.2133, 0.7419, 1.329, 0.2419, 1.494, 0.2419, 0.2133, 0.7589, 0.2133, 0.7589, 1.494, 0.2589, 1.451, 0.2589, 0.2133, -0.03992, 1.02, 0.965, 1.02, 0.8818, 0.1393, 0.1099, -0.1037, 0.7589, 0.7419, 0.2589, 0.7419, 0.2589, 0.2419, 0.7589, 0.2419, 0.8818, -0.04901, 0.7589, 0.2133, 0.2589, 0.2133, 0.1099, -0.04901, 1.02, -0.04901, 0.7419, 0.2133, 0.2419, 0.2133, 0.1393, -0.04901, -0.03992, 1.02, 0.2589, 0.7419, 0.7589, 0.7419, 0.965, 1.02, -0.1037, -0.04901, 0.2419, 0.2133, 0.7419, 0.2133, 1.02, -0.04901])
me_cube_011.use_remesh_fix_poles = True
me_cube_011.use_remesh_preserve_attributes = False
me_cube_011.use_mirror_vertex_groups = False
me_cube_011.update()
me_cube_001 = bpy.data.meshes.new('Cube.001')
me_cube_001.from_pydata([(-0.4385, -3.332, 0.05734), (-0.4262, -3.539, 1.576), (-0.3292, 3.339, -0.01313), (-0.6293, 3.573, 1.505), (0.3003, -3.25, -0.02602), (0.3237, -3.408, 1.658), (0.38, 3.454, -0.1021), (0.4549, 3.457, 1.508), (-0.4343, -0.002879, 0.1373), (-0.4996, 0.08586, 1.545), (0.6039, -0.1757, -0.001793), (0.5595, 0.02594, 1.52), (-0.5073, 1.811, 1.537), (0.5589, 1.761, 0.002792), (-0.5314, 1.875, -0.02471), (0.5472, 1.684, 1.405), (-0.4871, -1.844, -0.06386), (0.6274, -1.746, 1.594), (-0.637, -1.673, 1.598), (0.3773, -1.823, 0.03422)], [], [(14, 12, 3, 2), (2, 3, 7, 6), (19, 17, 5, 4), (4, 5, 1, 0), (17, 18, 1, 5), (15, 12, 9, 11), (13, 15, 11, 10), (16, 18, 9, 8), (6, 7, 15, 13), (7, 3, 12, 15), (8, 9, 12, 14), (0, 1, 18, 16), (11, 9, 18, 17), (10, 11, 17, 19), (19, 4, 0, 16, 8, 14, 2, 6, 13, 10)])
me_cube_001.polygons.foreach_set('use_smooth', [True] * 15)
_uv = me_cube_001.uv_layers.new(name='UVMap')
_uv.uv.foreach_set('vector', [2.823, -0.6879, 2.743, 1.265, 4.945, 1.224, 4.653, -0.6734, 0.09829, -0.6734, -0.2769, 1.224, 1.078, 1.228, 0.9848, -0.7847, -1.799, -0.6142, -1.704, 1.335, -3.781, 1.415, -3.583, -0.6895, 0.8852, -0.6895, 0.9144, 1.415, -0.02303, 1.313, -0.03831, -0.5853, 1.294, -1.704, -0.2864, -1.612, -0.02303, -3.944, 0.9144, -3.781, 1.194, 2.584, -0.1243, 2.743, -0.1148, 0.5866, 1.209, 0.5117, 2.68, -0.6535, 2.584, 1.1, 0.5117, 1.243, 0.2596, -0.6593, -1.826, -0.7368, -1.612, 1.341, 0.5866, 1.274, 0.4756, -0.4854, 4.796, -0.7847, 4.8, 1.228, 2.584, 1.1, 2.68, -0.6535, 1.078, 4.8, -0.2769, 4.945, -0.1243, 2.743, 1.194, 2.584, 0.4756, -0.4854, 0.5866, 1.274, 2.743, 1.265, 2.823, -0.6879, -3.686, -0.5853, -3.944, 1.313, -1.612, 1.341, -1.826, -0.7368, 1.209, 0.5117, -0.1148, 0.5866, -0.2864, -1.612, 1.294, -1.704, 0.2596, -0.6593, 0.5117, 1.243, -1.704, 1.335, -1.799, -0.6142, 0.9814, -1.799, 0.8852, -3.583, -0.03831, -3.686, -0.09905, -1.826, -0.03305, 0.4756, -0.1545, 2.823, 0.09829, 4.653, 0.9848, 4.796, 1.208, 2.68, 1.265, 0.2596])
me_cube_001.use_remesh_fix_poles = True
me_cube_001.use_remesh_preserve_attributes = False
me_cube_001.use_mirror_vertex_groups = False
me_cube_001.update()
me_cube_005 = bpy.data.meshes.new('Cube.005')
me_cube_005.from_pydata([(-0.3706, 2.205, -0.08857), (-0.5474, 2.127, 1.619), (0.6055, 2.134, -0.08303), (0.3648, 2.457, 1.557), (-0.7227, -0.5421, -0.08857), (-0.7988, -0.6628, 1.779), (0.5687, -0.7754, -0.1072), (0.6216, -0.6156, 1.597), (-0.5734, 0.8306, 1.768), (0.6479, 0.8818, -0.08857), (-0.5761, 0.6684, -0.08857), (0.6608, 0.7651, 1.447), (-0.6087, -2.222, -0.08857), (0.5643, -2.175, 1.67), (-0.6815, -1.976, 1.611), (0.456, -2.35, -0.07359)], [], [(10, 8, 1, 0), (0, 1, 3, 2), (11, 8, 5, 7), (9, 11, 7, 6), (12, 14, 5, 4), (2, 3, 11, 9), (3, 1, 8, 11), (4, 5, 8, 10), (7, 5, 14, 13), (6, 7, 13, 15), (15, 13, 14, 12), (2, 9, 6, 15, 12, 4, 10, 0)])
me_cube_005.polygons.foreach_set('use_smooth', [True] * 12)
_uv = me_cube_005.uv_layers.new(name='UVMap')
_uv.uv.foreach_set('vector', [1.269, -0.7557, 1.471, 1.565, 3.092, 1.379, 3.189, -0.7557, 0.06954, -0.7557, -0.1515, 1.379, 0.9887, 1.302, 1.29, -0.7487, 1.359, 1.389, -0.184, 1.471, -0.4657, -0.3954, 1.31, -0.3364, 1.535, -0.7557, 1.389, 1.164, -0.3364, 1.351, -0.5361, -0.779, -2.345, -0.7557, -2.036, 1.368, -0.3954, 1.579, -0.2444, -0.7557, 3.101, -0.7487, 3.504, 1.302, 1.389, 1.164, 1.535, -0.7557, 0.9887, 3.504, -0.1515, 3.092, -0.184, 1.471, 1.359, 1.389, -0.2444, -0.7557, -0.3954, 1.579, 1.471, 1.565, 1.269, -0.7557, 1.31, -0.3364, -0.4657, -0.3954, -0.3191, -2.036, 1.238, -2.286, -0.5361, -0.779, -0.3364, 1.351, -2.286, 1.443, -2.504, -0.7369, 1.103, -0.7369, 1.238, 1.443, -0.3191, 1.368, -0.2281, -0.7557, 1.29, 3.101, 1.343, 1.535, 1.244, -0.5361, 1.103, -2.504, -0.2281, -2.345, -0.3706, -0.2444, -0.1874, 1.269, 0.06954, 3.189])
me_cube_005.use_remesh_fix_poles = True
me_cube_005.use_remesh_preserve_attributes = False
me_cube_005.use_mirror_vertex_groups = False
me_cube_005.update()
me_cube_006 = bpy.data.meshes.new('Cube.006')
me_cube_006.from_pydata([(-0.5865, -0.5411, -0.01409), (-0.6875, -0.5495, 1.149), (-0.5407, 0.5623, -0.03428), (-0.535, 0.6762, 1.189), (0.6256, -0.6376, 0.04228), (0.5309, -0.6293, 1.208), (0.5725, 0.5607, 0.002137), (0.6242, 0.537, 1.088), (-0.5948, 0.04206, -0.07722), (-0.6573, -0.4971, 0.5285), (-0.6034, 0.0504, 1.165), (-0.6291, 0.6277, 0.5619), (-0.03817, 0.5706, 0.0749), (-0.01193, 0.6155, 1.162), (0.6193, 0.655, 0.5897), (0.5862, 0.05476, -0.01487), (0.6245, 0.08343, 1.128), (0.6015, -0.5332, 0.575), (-0.0241, -0.6117, 0.02114), (-0.1042, -0.6473, 1.158), (-0.03078, 0.03261, 1.178), (-0.06636, -0.5837, 0.6959), (0.5586, 0.09223, 0.5178), (-0.01528, 0.6642, 0.5697), (-0.6059, 0.08568, 0.5331)], [], [(24, 10, 3, 11), (23, 13, 7, 14), (22, 16, 5, 17), (21, 19, 1, 9), (20, 10, 1, 19), (16, 20, 19, 5), (7, 13, 20, 16), (13, 3, 10, 20), (12, 6, 15, 4, 18, 0, 8, 2), (18, 21, 9, 0), (4, 17, 21, 18), (17, 5, 19, 21), (15, 22, 17, 4), (6, 14, 22, 15), (14, 7, 16, 22), (12, 23, 14, 6), (2, 11, 23, 12), (11, 3, 13, 23), (8, 24, 11, 2), (0, 9, 24, 8), (9, 1, 10, 24)])
me_cube_006.polygons.foreach_set('use_smooth', [True] * 21)
_uv = me_cube_006.uv_layers.new(name='UVMap')
_uv.uv.foreach_set('vector', [0.5672, 0.3427, 0.523, 1.133, 1.305, 1.163, 1.245, 0.3787, 0.503, 0.3884, 0.5072, 1.129, 1.302, 1.036, 1.296, 0.4135, 0.5753, 0.3236, 0.5643, 1.086, -0.3266, 1.186, -0.2064, 0.3951, 0.4391, 0.5462, 0.3918, 1.124, -0.3373, 1.112, -0.2995, 0.3369, 0.4836, 0.5008, -0.2322, 0.523, -0.3373, -0.2268, 0.3918, -0.3491, 1.303, 0.5643, 0.4836, 0.5008, 0.3918, -0.3491, 1.186, -0.3266, 1.302, 1.131, 0.5072, 1.229, 0.4836, 0.5008, 1.303, 0.5643, 0.5072, 1.229, -0.1466, 1.305, -0.2322, 0.523, 0.4836, 0.5008, 0.4744, 1.173, 1.238, 1.161, 1.255, 0.5285, 1.304, -0.3369, 0.492, -0.3046, -0.211, -0.2163, -0.2215, 0.5126, -0.1538, 1.163, 0.492, -0.2973, 0.4391, 0.5462, -0.2995, 0.3369, -0.211, -0.3413, 1.304, -0.2708, 1.274, 0.3951, 0.4391, 0.5462, 0.492, -0.2973, 1.274, 0.3951, 1.186, 1.186, 0.3918, 1.124, 0.4391, 0.5462, 0.5285, -0.3423, 0.5753, 0.3236, -0.2064, 0.3951, -0.3369, -0.2708, 1.161, -0.321, 1.279, 0.4135, 0.5753, 0.3236, 0.5285, -0.3423, 1.279, 0.4135, 1.131, 1.036, 0.5643, 1.086, 0.5753, 0.3236, 0.4744, -0.23, 0.503, 0.3884, 1.296, 0.4135, 1.238, -0.321, -0.1538, -0.3665, -0.2643, 0.3787, 0.503, 0.3884, 0.4744, -0.23, -0.2643, 0.3787, -0.1466, 1.163, 0.5072, 1.129, 0.503, 0.3884, 0.5126, -0.4202, 0.5672, 0.3427, 1.245, 0.3787, 1.163, -0.3665, -0.2163, -0.3413, -0.1613, 0.3369, 0.5672, 0.3427, 0.5126, -0.4202, -0.1613, 0.3369, -0.2268, 1.112, 0.523, 1.133, 0.5672, 0.3427])
me_cube_006.use_remesh_fix_poles = True
me_cube_006.use_remesh_preserve_attributes = False
me_cube_006.use_mirror_vertex_groups = False
me_cube_006.update()
me_cube_007 = bpy.data.meshes.new('Cube.007')
me_cube_007.from_pydata([(-0.4831, -0.4899, 0.01192), (-0.6458, -0.4848, 2.6), (-0.4761, 0.5115, -0.08808), (-0.4905, 0.6142, 2.749), (0.5209, -0.5952, 0.01192), (0.5059, -0.5437, 2.752), (0.4803, 0.5221, 0.01192), (0.5436, 0.4803, 2.656), (-0.5331, 0.06686, 0.01192), (-0.6046, -0.4868, 1.812), (-0.5517, 0.07707, 2.615), (-0.5424, 0.5999, 1.855), (-0.06137, 0.5701, 0.01658), (0.006974, 0.5634, 2.733), (0.5835, 0.5458, 1.932), (0.5526, 0.03991, 0.01192), (0.6109, 0.08221, 2.658), (0.5987, -0.5211, 1.801), (-0.000153, -0.6254, 0.01192), (-0.06408, -0.5655, 2.697), (0.001083, 0.03147, 2.783), (-0.03591, -0.5844, 2.021), (0.5956, 0.07268, 1.731), (0.0139, 0.6407, 1.973), (-0.5911, 0.04323, 1.689), (-0.5329, 0.5299, 0.9401), (0.5553, 0.5575, 1.081), (0.5532, -0.5294, 1.006), (-0.5905, -0.4939, 0.9021), (0.5821, 0.05845, 0.9354), (-0.6312, 0.02664, 0.8771)], [], [(24, 10, 3, 11), (23, 13, 7, 14), (22, 16, 5, 17), (21, 19, 1, 9), (20, 10, 1, 19), (16, 20, 19, 5), (7, 13, 20, 16), (13, 3, 10, 20), (12, 6, 15, 4, 18, 0, 8, 2), (27, 17, 21, 9, 28, 0, 18, 4), (17, 5, 19, 21), (29, 22, 17, 27), (26, 14, 22, 29), (14, 7, 16, 22), (25, 11, 23, 14, 26, 6, 12, 2), (11, 3, 13, 23), (30, 24, 11, 25), (28, 9, 24, 30), (9, 1, 10, 24), (0, 28, 30, 8), (8, 30, 25, 2), (6, 26, 29, 15), (15, 29, 27, 4)])
me_cube_007.polygons.foreach_set('use_smooth', [True] * 23)
_uv = me_cube_007.uv_layers.new(name='UVMap')
_uv.uv.foreach_set('vector', [0.518, 0.5353, 0.5604, 1.692, 1.232, 1.86, 1.214, 0.7419, 0.5218, 0.8892, 0.5131, 1.84, 1.184, 1.744, 1.234, 0.838, 0.5549, 0.5874, 0.5668, 1.746, -0.2156, 1.864, -0.1874, 0.6746, 0.4595, 0.9496, 0.4243, 1.794, -0.3028, 1.674, -0.2514, 0.688, 0.5058, 0.5033, -0.1852, 0.5604, -0.3028, -0.142, 0.4243, -0.2428, 1.268, 0.5668, 0.5058, 0.5033, 0.4243, -0.2428, 1.137, -0.2156, 1.184, 1.064, 0.5131, 1.168, 0.5058, 0.5033, 1.268, 0.5668, 0.5131, 1.168, -0.1087, 1.232, -0.1852, 0.5604, 0.5058, 0.5033, 0.4277, 1.177, 1.105, 1.117, 1.195, 0.5139, 1.156, -0.2799, 0.5042, -0.3178, -0.09948, -0.1484, -0.1619, 0.5476, -0.09075, 1.103, 1.196, -0.3192, 1.253, 0.6746, 0.4595, 0.9496, -0.2514, 0.688, -0.2337, -0.4489, -0.09948, -1.562, 0.5042, -1.562, 1.156, -1.562, 1.253, 0.6746, 1.137, 1.864, 0.4243, 1.794, 0.4595, 0.9496, 0.5371, -0.4072, 0.5549, 0.5874, -0.1874, 0.6746, -0.1978, -0.3192, 1.161, -0.2258, 1.146, 0.838, 0.5549, 0.5874, 0.5371, -0.4072, 1.146, 0.838, 1.064, 1.744, 0.5668, 1.746, 0.5549, 0.5874, -0.1617, -0.4014, -0.1737, 0.7419, 0.5218, 0.8892, 1.234, 0.838, 1.199, -0.2258, 1.105, -1.562, 0.4277, -1.556, -0.09075, -1.687, -0.1737, 0.7419, -0.1087, 1.86, 0.5131, 1.84, 0.5218, 0.8892, 0.4973, -0.4802, 0.518, 0.5353, 1.214, 0.7419, 1.126, -0.4014, -0.1533, -0.4489, -0.1445, 0.688, 0.518, 0.5353, 0.4973, -0.4802, -0.1445, 0.688, -0.142, 1.674, 0.5604, 1.692, 0.518, 0.5353, -0.1484, -1.562, -0.1533, -0.4489, 0.4973, -0.4802, 0.5476, -1.562, 0.5476, -1.562, 0.4973, -0.4802, 1.126, -0.4014, 1.103, -1.687, 1.117, -1.562, 1.161, -0.2258, 0.5371, -0.4072, 0.5139, -1.562, 0.5139, -1.562, 0.5371, -0.4072, -0.1978, -0.3192, -0.2799, -1.562])
me_cube_007.use_remesh_fix_poles = True
me_cube_007.use_remesh_preserve_attributes = False
me_cube_007.use_mirror_vertex_groups = False
me_cube_007.update()
me_cylinder_002 = bpy.data.meshes.new('Cylinder.002')
me_cylinder_002.from_pydata([(5.96e-09, -4.371e-09, -0.1), (5.96e-09, 0.3, -0.1), (0.09511, -1.351e-09, -0.0309), (0.09511, 0.3, -0.0309), (0.05878, 3.536e-09, 0.0809), (0.05878, 0.3, 0.0809), (-0.05878, 3.536e-09, 0.0809), (-0.05878, 0.3, 0.0809), (-0.09511, -1.351e-09, -0.0309), (-0.09511, 0.3, -0.0309)], [], [(0, 1, 3, 2), (2, 3, 5, 4), (4, 5, 7, 6), (3, 1, 9, 7, 5), (6, 7, 9, 8), (8, 9, 1, 0), (0, 2, 4, 6, 8)])
me_cylinder_002.polygons.foreach_set('use_smooth', [True] * 7)
_uv = me_cylinder_002.uv_layers.new(name='UVMap')
_uv.uv.foreach_set('vector', [1.0, 0.5, 1.0, 1.0, 0.8125, 1.0, 0.8125, 0.5, 0.8125, 0.5, 0.8125, 1.0, 0.5938, 1.0, 0.5938, 0.5, 0.5938, 0.5, 0.5938, 1.0, 0.4062, 1.0, 0.4062, 0.5, 0.4688, 0.3125, 0.25, 0.4688, 0.03125, 0.3125, 0.125, 0.03125, 0.375, 0.03125, 0.4062, 0.5, 0.4062, 1.0, 0.1875, 1.0, 0.1875, 0.5, 0.1875, 0.5, 0.1875, 1.0, 2.98e-08, 1.0, 2.98e-08, 0.5, 0.7812, 0.4688, 1.0, 0.3125, 0.9062, 0.03125, 0.6562, 0.03125, 0.5625, 0.3125])
me_cylinder_002.materials.append(mat_colacanuv)
me_cylinder_002.use_remesh_fix_poles = True
me_cylinder_002.use_remesh_preserve_attributes = False
me_cylinder_002.use_mirror_vertex_groups = False
me_cylinder_002.update()
me_cube_002 = bpy.data.meshes.new('Cube.002')
me_cube_002.from_pydata([(-0.4, -0.4, 0.0), (-0.4, -0.4, 0.88), (-0.4, 0.4, 0.0), (-0.4, 0.4, 0.88), (0.4, -0.4, 0.0), (0.4, -0.4, 0.88), (0.4, 0.4, 0.0), (0.4, 0.4, 0.88), (-0.4, -0.4, 0.16), (-0.4, 0.4, 0.16), (0.4, 0.4, 0.16), (0.4, -0.4, 0.16), (-0.48, -0.48, 0.24), (-0.48, -0.48, 0.8), (-0.48, 0.48, 0.8), (0.48, 0.48, 0.8), (0.48, -0.48, 0.8), (-0.48, 0.48, 0.24), (0.48, 0.48, 0.24), (0.48, -0.48, 0.24)], [], [(1, 3, 14, 13), (11, 10, 18, 19), (7, 5, 16, 15), (9, 8, 12, 17), (2, 6, 4, 0), (7, 3, 1, 5), (4, 11, 8, 0), (6, 10, 11, 4), (2, 9, 10, 6), (0, 8, 9, 2), (12, 13, 14, 17), (17, 14, 15, 18), (18, 15, 16, 19), (19, 16, 13, 12), (5, 1, 13, 16), (10, 9, 17, 18), (8, 11, 19, 12), (3, 7, 15, 14)])
me_cube_002.polygons.foreach_set('use_smooth', [1, 1, 1, 1, 0, 1, 0, 0, 0, 0, 1, 1, 1, 1, 1, 1, 1, 1])
_uv = me_cube_002.uv_layers.new(name='UVMap')
_uv.uv.foreach_set('vector', [0.4464, 0.07143, 0.07143, 0.07143, 0.0, 0.0, 0.5179, 0.0, 0.4643, 0.8571, 0.05357, 0.8571, 0.0, 0.8036, 0.5179, 0.8036, 0.07143, 0.4464, 0.4464, 0.4464, 0.5179, 0.5179, 0.0, 0.5179, 0.4643, 0.8571, 0.05357, 0.8571, 0.0, 0.8036, 0.5179, 0.8036, 0.5357, 0.5536, 1.0, 0.5536, 1.0, 1.0, 0.5357, 1.0, 0.07143, 0.4464, 0.07143, 0.07143, 0.4464, 0.07143, 0.4464, 0.4464, 1.0, 0.0, 0.9107, 0.0, 0.9107, 0.4464, 1.0, 0.4464, 1.0, 0.4464, 0.9107, 0.4464, 0.9107, 0.0, 1.0, 0.0, 1.0, 0.4464, 0.9107, 0.4464, 0.9107, 0.0, 1.0, 0.0, 1.0, 0.4464, 0.9107, 0.4464, 0.9107, 0.0, 1.0, 0.0, 0.5179, 0.5179, 0.5179, 0.8036, 0.0, 0.8036, 0.0, 0.5179, 0.5179, 0.5179, 0.5179, 0.8036, 0.0, 0.8036, 0.0, 0.5179, 0.5179, 0.5179, 0.5179, 0.8036, 0.0, 0.8036, 0.0, 0.5179, 0.5179, 0.5179, 0.5179, 0.8036, 0.0, 0.8036, 0.0, 0.5179, 0.4464, 0.4464, 0.4464, 0.07143, 0.5179, 0.0, 0.5179, 0.5179, 0.4643, 0.8571, 0.05357, 0.8571, 0.0, 0.8036, 0.5179, 0.8036, 0.4643, 0.8571, 0.05357, 0.8571, 0.0, 0.8036, 0.5179, 0.8036, 0.07143, 0.07143, 0.07143, 0.4464, 0.0, 0.5179, 0.0, 0.0])
me_cube_002.materials.append(mat_material)
me_cube_002.use_remesh_fix_poles = True
me_cube_002.use_remesh_preserve_attributes = False
me_cube_002.use_mirror_x = True
me_cube_002.update()
me_cube_008 = bpy.data.meshes.new('Cube.008')
me_cube_008.from_pydata([(-0.4, -0.4, 0.0), (-0.4, -0.4, 0.88), (-0.4, 0.4, 0.0), (-0.4, 0.4, 0.88), (0.4, -0.4, 0.0), (0.4, -0.4, 0.88), (0.4, 0.4, 0.0), (0.4, 0.4, 0.88), (-0.4, -0.4, 0.16), (-0.4, 0.4, 0.16), (0.4, 0.4, 0.16), (0.4, -0.4, 0.16), (-0.48, -0.48, 0.24), (-0.48, -0.48, 0.8), (-0.48, 0.4, 0.8), (0.48, 0.4, 0.8), (0.48, -0.48, 0.8), (-0.48, 0.4, 0.24), (0.48, 0.4, 0.24), (0.48, -0.48, 0.24)], [], [(1, 3, 14, 13), (11, 10, 18, 19), (7, 5, 16, 15), (9, 8, 12, 17), (2, 6, 4, 0), (7, 3, 1, 5), (4, 11, 8, 0), (6, 10, 11, 4), (0, 8, 9, 2), (12, 13, 14, 17), (18, 15, 16, 19), (19, 16, 13, 12), (5, 1, 13, 16), (8, 11, 19, 12)])
me_cube_008.polygons.foreach_set('use_smooth', [1, 1, 1, 1, 0, 1, 0, 0, 0, 1, 1, 1, 1, 1])
_uv = me_cube_008.uv_layers.new(name='UVMap')
_uv.uv.foreach_set('vector', [0.4464, 0.07143, 0.07143, 0.07143, 0.0, 0.0, 0.5179, 0.0, 0.4643, 0.8571, 0.05357, 0.8571, 0.0, 0.8036, 0.5179, 0.8036, 0.07143, 0.4464, 0.4464, 0.4464, 0.5179, 0.5179, 0.0, 0.5179, 0.4643, 0.8571, 0.05357, 0.8571, 0.0, 0.8036, 0.5179, 0.8036, 0.5357, 0.5536, 1.0, 0.5536, 1.0, 1.0, 0.5357, 1.0, 0.07143, 0.4464, 0.07143, 0.07143, 0.4464, 0.07143, 0.4464, 0.4464, 1.0, 0.0, 0.9107, 0.0, 0.9107, 0.4464, 1.0, 0.4464, 1.0, 0.4464, 0.9107, 0.4464, 0.9107, 0.0, 1.0, 0.0, 1.0, 0.4464, 0.9107, 0.4464, 0.9107, 0.0, 1.0, 0.0, 0.5179, 0.5179, 0.5179, 0.8036, 0.0, 0.8036, 0.0, 0.5179, 0.5179, 0.5179, 0.5179, 0.8036, 0.0, 0.8036, 0.0, 0.5179, 0.5179, 0.5179, 0.5179, 0.8036, 0.0, 0.8036, 0.0, 0.5179, 0.4464, 0.4464, 0.4464, 0.07143, 0.5179, 0.0, 0.5179, 0.5179, 0.4643, 0.8571, 0.05357, 0.8571, 0.0, 0.8036, 0.5179, 0.8036])
me_cube_008.materials.append(mat_material_001)
me_cube_008.use_remesh_fix_poles = True
me_cube_008.use_remesh_preserve_attributes = False
me_cube_008.use_mirror_x = True
me_cube_008.update()
me_cube_009 = bpy.data.meshes.new('Cube.009')
me_cube_009.from_pydata([(-0.4, -0.4, 0.0), (-0.4, -0.4, 0.88), (-0.4, 0.4, 0.0), (-0.4, 0.4, 0.88), (0.4, -0.4, 0.0), (0.4, -0.4, 0.88), (0.4, 0.4, 0.0), (0.4, 0.4, 0.88), (-0.4, -0.4, 0.16), (-0.4, 0.4, 0.16), (0.4, 0.4, 0.16), (0.4, -0.4, 0.16), (-0.48, -0.4, 0.24), (-0.48, -0.4, 0.8), (-0.48, 0.4, 0.8), (0.48, 0.4, 0.8), (0.48, -0.4, 0.8), (-0.48, 0.4, 0.24), (0.48, 0.4, 0.24), (0.48, -0.4, 0.24)], [], [(1, 3, 14, 13), (11, 10, 18, 19), (7, 5, 16, 15), (9, 8, 12, 17), (2, 6, 4, 0), (7, 3, 1, 5), (6, 10, 11, 4), (0, 8, 9, 2), (12, 13, 14, 17), (18, 15, 16, 19)])
me_cube_009.polygons.foreach_set('use_smooth', [1, 1, 1, 1, 0, 1, 0, 0, 1, 1])
_uv = me_cube_009.uv_layers.new(name='UVMap')
_uv.uv.foreach_set('vector', [0.4464, 0.07143, 0.07143, 0.07143, 0.0, 0.0, 0.5179, 0.0, 0.4643, 0.8571, 0.05357, 0.8571, 0.0, 0.8036, 0.5179, 0.8036, 0.07143, 0.4464, 0.4464, 0.4464, 0.5179, 0.5179, 0.0, 0.5179, 0.4643, 0.8571, 0.05357, 0.8571, 0.0, 0.8036, 0.5179, 0.8036, 0.5357, 0.5536, 1.0, 0.5536, 1.0, 1.0, 0.5357, 1.0, 0.07143, 0.4464, 0.07143, 0.07143, 0.4464, 0.07143, 0.4464, 0.4464, 1.0, 0.4464, 0.9107, 0.4464, 0.9107, 0.0, 1.0, 0.0, 1.0, 0.4464, 0.9107, 0.4464, 0.9107, 0.0, 1.0, 0.0, 0.5179, 0.5179, 0.5179, 0.8036, 0.0, 0.8036, 0.0, 0.5179, 0.5179, 0.5179, 0.5179, 0.8036, 0.0, 0.8036, 0.0, 0.5179])
me_cube_009.materials.append(mat_material_002)
me_cube_009.use_remesh_fix_poles = True
me_cube_009.use_remesh_preserve_attributes = False
me_cube_009.use_mirror_x = True
me_cube_009.update()
me_cube_004 = bpy.data.meshes.new('Cube.004')
me_cube_004.from_pydata([(0.025, 2.384e-07, -0.2), (-0.075, -0.125, 1.887e-09), (-0.075, 0.125, 1.887e-09), (0.05, -0.125, -3.775e-09), (0.05, 0.125, -3.775e-09), (-0.125, 0.2, -0.3), (-0.125, -0.2, -0.3), (0.15, 0.2, -0.3), (0.15, -0.2, -0.3)], [], [(6, 1, 2, 5), (5, 2, 4, 7), (7, 4, 3, 8), (8, 3, 1, 6), (4, 2, 1, 3), (0, 6, 5), (0, 5, 7), (0, 7, 8), (0, 8, 6)])
me_cube_004.polygons.foreach_set('use_smooth', [True] * 9)
_k = set([(5, 6), (5, 7), (6, 8), (7, 8)])
me_cube_004.attributes.new('sharp_edge', 'BOOLEAN', 'EDGE').data.foreach_set('value', [ (min(e.vertices), max(e.vertices)) in _k for e in me_cube_004.edges])
_uv = me_cube_004.uv_layers.new(name='UVMap')
_uv.uv.foreach_set('vector', [1.0, 0.6471, 0.8125, 1.0, 0.1875, 1.0, 0.0, 0.6471, 1.0, 0.6471, 0.8125, 1.0, 0.3125, 1.0, 0.0, 0.6471, 1.0, 0.6471, 0.8125, 1.0, 0.1875, 1.0, 0.0, 0.6471, 1.0, 0.6471, 0.75, 1.0, 0.3125, 1.0, 0.0, 0.6471, 0.6875, 0.1176, 0.6875, 0.3529, 0.3125, 0.3529, 0.3125, 0.1176, 0.5, 0.375, 1.0, 0.7059, 0.0, 0.7059, 0.5, 0.375, 0.0, 0.7059, 0.0, 0.0, 0.5, 0.375, 0.0, 0.0, 1.0, 0.0, 0.5, 0.375, 1.0, 0.0, 1.0, 0.7059])
me_cube_004.materials.append(mat_material_003)
me_cube_004.use_remesh_fix_poles = True
me_cube_004.use_remesh_preserve_attributes = False
me_cube_004.use_mirror_x = True
me_cube_004.update()
me_cube_010 = bpy.data.meshes.new('Cube.010')
me_cube_010.from_pydata([(-0.5, -0.5, -0.5), (-0.5, -0.5, 0.5), (-0.5, 0.5, -0.5), (-0.5, 0.5, 0.5), (0.5, 0.5, 0.5), (0.5, 0.5, -0.5), (0.5, -0.5, -0.5), (0.5, -0.5, 0.5), (0.5, -0.15, -0.4), (0.5, -0.4, -0.15), (0.5, -0.5, -0.5), (0.5, -0.4, 0.15), (0.5, -0.15, 0.4), (0.5, -0.5, 0.5), (0.5, 0.4, -0.15), (0.5, 0.15, -0.4), (0.5, 0.5, -0.5), (0.5, 0.15, 0.4), (0.5, 0.4, 0.15), (0.5, 0.5, 0.5), (0.55, 0.36, 0.135), (0.55, 0.135, 0.36), (0.55, 0.135, -0.36), (0.55, 0.36, -0.135), (0.55, -0.36, -0.135), (0.55, -0.135, -0.36), (0.55, -0.135, 0.36), (0.55, -0.36, 0.135)], [], [(0, 1, 3, 2), (2, 3, 4, 5), (17, 12, 26, 21), (6, 7, 1, 0), (2, 5, 6, 0), (4, 3, 1, 7), (22, 23, 20, 21, 26, 27, 24, 25), (11, 9, 24, 27), (14, 18, 20, 23), (16, 15, 8, 10, 6, 5), (10, 9, 11, 13, 7, 6), (13, 12, 17, 19, 4, 7), (19, 18, 14, 16, 5, 4), (8, 9, 10), (11, 12, 13), (14, 15, 16), (17, 18, 19), (8, 25, 24, 9), (26, 12, 11, 27), (14, 23, 22, 15), (20, 18, 17, 21), (8, 15, 22, 25)])
me_cube_010.polygons.foreach_set('use_smooth', [True] * 22)
_k = set([(8, 9), (8, 15), (9, 11), (11, 12), (12, 17), (14, 15), (14, 18), (17, 18)])
me_cube_010.attributes.new('sharp_edge', 'BOOLEAN', 'EDGE').data.foreach_set('value', [ (min(e.vertices), max(e.vertices)) in _k for e in me_cube_010.edges])
_uv = me_cube_010.uv_layers.new(name='UVMap')
_uv.uv.foreach_set('vector', [0.375, 0.0, 0.625, 0.0, 0.625, 0.25, 0.375, 0.25, 0.375, 0.25, 0.625, 0.25, 0.625, 0.5, 0.375, 0.5, 0.6, 0.5875, 0.6, 0.6625, 0.6, 0.6625, 0.6, 0.5875, 0.375, 0.75, 0.625, 0.75, 0.625, 1.0, 0.375, 1.0, 0.125, 0.5, 0.375, 0.5, 0.375, 0.75, 0.125, 0.75, 0.625, 0.5, 0.875, 0.5, 0.875, 0.75, 0.625, 0.75, 0.4, 0.5875, 0.4625, 0.525, 0.5375, 0.525, 0.6, 0.5875, 0.6, 0.6625, 0.5375, 0.725, 0.4625, 0.725, 0.4, 0.6625, 0.5375, 0.725, 0.4625, 0.725, 0.4625, 0.725, 0.5375, 0.725, 0.4625, 0.525, 0.5375, 0.525, 0.5375, 0.525, 0.4625, 0.525, 0.375, 0.5, 0.4, 0.5875, 0.4, 0.6625, 0.375, 0.75, 0.375, 0.75, 0.375, 0.5, 0.375, 0.75, 0.4625, 0.725, 0.5375, 0.725, 0.625, 0.75, 0.625, 0.75, 0.375, 0.75, 0.625, 0.75, 0.6, 0.6625, 0.6, 0.5875, 0.625, 0.5, 0.625, 0.5, 0.625, 0.75, 0.625, 0.5, 0.5375, 0.525, 0.4625, 0.525, 0.375, 0.5, 0.375, 0.5, 0.625, 0.5, 0.4, 0.6625, 0.4, 0.725, 0.375, 0.75, 0.5375, 0.725, 0.6, 0.725, 0.625, 0.75, 0.4625, 0.525, 0.4, 0.525, 0.375, 0.5, 0.6, 0.5875, 0.6, 0.525, 0.625, 0.5, 0.4, 0.6625, 0.4, 0.6625, 0.4625, 0.725, 0.4625, 0.725, 0.6, 0.6625, 0.6, 0.6625, 0.5375, 0.725, 0.5375, 0.725, 0.4625, 0.525, 0.4625, 0.525, 0.4, 0.5875, 0.4, 0.5875, 0.5375, 0.525, 0.5375, 0.525, 0.6, 0.5875, 0.6, 0.5875, 0.4, 0.6625, 0.4, 0.5875, 0.4, 0.5875, 0.4, 0.6625])
me_cube_010.use_remesh_fix_poles = True
me_cube_010.use_remesh_preserve_attributes = False
me_cube_010.use_mirror_x = True
me_cube_010.update()
me_cube_012 = bpy.data.meshes.new('Cube.012')
me_cube_012.from_pydata([(-0.02426, -0.025, -0.025), (-0.02443, 0.025, -0.025), (-0.02417, 0.025, 0.025), (-3.166e-08, -0.025, -0.025), (-4.098e-08, 0.025, -0.025), (2.235e-08, 0.025, 0.025), (-0.025, -0.025, 0.025), (4.47e-08, -0.025, 0.025), (-0.025, 0.15, -0.15), (-0.025, -0.15, -0.15), (-0.025, 0.15, 0.15), (-5.402e-08, 0.15, 0.15), (-4.657e-08, 0.15, -0.15), (-4.657e-08, -0.15, -0.15), (3.539e-08, -0.15, 0.1), (-5.402e-08, -0.1, 0.15), (-0.025, -0.1, 0.15), (-0.025, -0.15, 0.1)], [], [(11, 10, 16, 15), (8, 10, 11, 12), (5, 7, 6, 2), (8, 12, 13, 9), (6, 7, 3, 0), (15, 16, 17, 14), (13, 14, 17, 9), (0, 1, 8, 9), (1, 2, 10, 8), (5, 4, 12, 11), (4, 3, 13, 12), (7, 15, 14), (6, 17, 16), (3, 7, 14, 13), (6, 0, 9, 17), (2, 6, 16, 10), (7, 5, 11, 15), (1, 4, 5, 2), (1, 0, 3, 4)])
me_cube_012.polygons.foreach_set('use_smooth', [True] * 19)
_k = set([(0, 1), (0, 6), (1, 2), (2, 6), (3, 4), (3, 7), (4, 5), (5, 7), (10, 16), (11, 15), (14, 15), (16, 17)])
me_cube_012.attributes.new('sharp_edge', 'BOOLEAN', 'EDGE').data.foreach_set('value', [ (min(e.vertices), max(e.vertices)) in _k for e in me_cube_012.edges])
_uv = me_cube_012.uv_layers.new(name='UVMap')
_uv.uv.foreach_set('vector', [0.48, 0.4689, 0.52, 0.4689, 0.52, 0.8801, 0.48, 0.8801, 0.9062, 0.4688, 0.9062, 0.0, 0.9688, 0.0, 0.9688, 0.4688, 0.6875, 0.4688, 0.5938, 0.4688, 0.5938, 0.4375, 0.6875, 0.4375, 0.9688, 0.0, 1.0, 0.0, 1.0, 0.4688, 0.9688, 0.4688, 0.5938, 0.4375, 0.5938, 0.4688, 0.5, 0.4688, 0.5, 0.4375, 0.48, 0.8801, 0.52, 0.8801, 0.52, 0.9933, 0.48, 0.9933, 0.9062, 0.09375, 0.9062, 0.4688, 0.875, 0.4688, 0.875, 0.09375, 0.7988, 0.7602, 0.7988, 0.6802, 0.9999, 0.4689, 0.9999, 0.9601, 0.7988, 0.6802, 0.7187, 0.6802, 0.52, 0.4689, 0.9999, 0.4689, 0.2801, 0.6802, 0.2001, 0.6802, 0.0001233, 0.4689, 0.48, 0.4689, 0.2001, 0.6802, 0.2001, 0.7602, 0.0001232, 0.9601, 0.0001233, 0.4689, 0.2801, 0.7602, 0.48, 0.8801, 0.4, 0.9601, 0.7187, 0.7602, 0.6, 0.9601, 0.52, 0.8801, 0.2001, 0.7602, 0.2801, 0.7602, 0.4, 0.9601, 0.0001232, 0.9601, 0.7187, 0.7602, 0.7988, 0.7602, 0.9999, 0.9601, 0.6, 0.9601, 0.7187, 0.6802, 0.7187, 0.7602, 0.52, 0.8801, 0.52, 0.4689, 0.2801, 0.7602, 0.2801, 0.6802, 0.48, 0.4689, 0.48, 0.8801, 0.7812, 0.4375, 0.7812, 0.4688, 0.6875, 0.4688, 0.6875, 0.4375, 0.7812, 0.4375, 0.875, 0.4375, 0.875, 0.4688, 0.7812, 0.4688])
me_cube_012.materials.append(mat_floppydiskuv_blue)
me_cube_012.use_mirror_x = True
me_cube_012.update()
me_cube_013 = bpy.data.meshes.new('Cube.013')
me_cube_013.from_pydata([(-0.1, -0.1, -0.1), (-0.1, -0.1, 0.1), (-0.1, 0.1, -0.1), (-0.1, 0.1, 0.1), (0.1, -0.1, -0.1), (0.1, -0.1, 0.1), (0.1, 0.1, -0.1), (0.1, 0.1, 0.1)], [], [(0, 1, 3, 2), (2, 3, 7, 6), (6, 7, 5, 4), (4, 5, 1, 0), (2, 6, 4, 0), (7, 3, 1, 5)])
_uv = me_cube_013.uv_layers.new(name='UVMap')
_uv.uv.foreach_set('vector', [0.375, 0.0, 0.625, 0.0, 0.625, 0.25, 0.375, 0.25, 0.375, 0.25, 0.625, 0.25, 0.625, 0.5, 0.375, 0.5, 0.375, 0.5, 0.625, 0.5, 0.625, 0.75, 0.375, 0.75, 0.375, 0.75, 0.625, 0.75, 0.625, 1.0, 0.375, 1.0, 0.125, 0.5, 0.375, 0.5, 0.375, 0.75, 0.125, 0.75, 0.625, 0.5, 0.875, 0.5, 0.875, 0.75, 0.625, 0.75])
me_cube_013.use_mirror_x = True
me_cube_013.update()
me_cube_015 = bpy.data.meshes.new('Cube.015')
me_cube_015.from_pydata([(-2.196, -3.0, 2.541), (-2.196, -3.0, 2.991), (-2.196, 3.0, 2.541), (-2.196, 3.0, 2.991), (2.304, -3.0, 2.541), (2.304, -3.0, 2.991), (2.304, 3.0, 2.541), (2.304, 3.0, 2.991), (0.05357, 3.0, 3.591), (0.05357, -3.0, 3.591), (2.079, 2.775, -0.00914), (2.079, 2.775, 3.051), (2.079, 2.925, -0.00914), (2.079, 2.925, 3.051), (2.229, 2.775, -0.00914), (2.229, 2.775, 3.011), (2.229, 2.925, -0.00914), (2.229, 2.925, 3.011), (-2.196, -3.0, -0.02525), (-2.196, 3.0, -0.02525), (2.079, -2.925, -0.00914), (2.079, -2.925, 3.051), (2.079, -2.775, -0.00914), (2.079, -2.775, 3.051), (2.229, -2.925, -0.00914), (2.229, -2.925, 3.011), (2.229, -2.775, -0.00914), (2.229, -2.775, 3.011), (-2.121, 2.775, -0.00914), (-2.121, 2.775, 3.011), (-2.121, 2.925, -0.00914), (-2.121, 2.925, 3.011), (-1.971, 2.775, -0.00914), (-1.971, 2.775, 3.051), (-1.971, 2.925, -0.00914), (-1.971, 2.925, 3.051), (-2.121, -2.925, -0.00914), (-2.121, -2.925, 3.011), (-2.121, -2.775, -0.00914), (-2.121, -2.775, 3.011), (-1.971, -2.925, -0.00914), (-1.971, -2.925, 3.051), (-1.971, -2.775, -0.00914), (-1.971, -2.775, 3.051), (-2.159, -2.94, 2.539), (-2.159, -2.94, 2.98), (-2.159, 2.94, 2.539), (-2.159, 2.94, 2.98), (2.251, -2.94, 2.539), (2.251, -2.94, 2.98), (2.251, 2.94, 2.539), (2.251, 2.94, 2.98), (0.04607, 2.94, 3.568), (0.04607, -2.94, 3.568), (-2.159, -2.94, 0.02402), (-2.159, 2.94, 0.02402)], [], [(0, 1, 3, 2), (2, 3, 8, 7, 6), (6, 7, 5, 4), (4, 5, 9, 1, 0), (10, 11, 13, 12), (8, 3, 1, 9), (7, 8, 9, 5), (12, 13, 17, 16), (16, 17, 15, 14), (14, 15, 11, 10), (0, 2, 19, 18), (20, 21, 23, 22), (22, 23, 27, 26), (26, 27, 25, 24), (24, 25, 21, 20), (28, 29, 31, 30), (30, 31, 35, 34), (34, 35, 33, 32), (32, 33, 29, 28), (36, 37, 39, 38), (38, 39, 43, 42), (42, 43, 41, 40), (40, 41, 37, 36), (44, 46, 47, 45), (46, 50, 51, 52, 47), (50, 48, 49, 51), (48, 44, 45, 53, 49), (52, 53, 45, 47), (51, 49, 53, 52), (44, 54, 55, 46)])
me_cube_015.polygons.foreach_set('use_smooth', [True] * 30)
_uv = me_cube_015.uv_layers.new(name='UVMap')
_uv.uv.foreach_set('vector', [0.0, 0.6875, 0.0, 0.625, 0.7422, 0.625, 0.7422, 0.6875, 1.0, 1.0, 0.8984, 1.0, 0.7656, 0.5, 0.8984, 0.0, 1.0, 0.0, 0.7422, 0.0, 0.7422, 0.05469, 0.0, 0.05469, 0.0, 0.0, 1.0, 1.0, 0.8984, 1.0, 0.7656, 0.5, 0.8984, 0.0, 1.0, 0.0, 0.7734, 0.0, 0.7734, 0.375, 0.7422, 0.375, 0.7422, 0.0, 0.7422, 0.3438, 0.7422, 0.625, 0.0, 0.625, 0.0, 0.3438, 0.7422, 0.05469, 0.7422, 0.3438, 0.0, 0.3438, 0.0, 0.05469, 0.7422, 0.0, 0.7422, 0.375, 0.7734, 0.375, 0.7734, 0.0, 0.7734, 0.0, 0.7734, 0.375, 0.7422, 0.375, 0.7422, 0.0, 0.7422, 0.0, 0.7422, 0.375, 0.7422, 0.375, 0.7422, 0.0, 0.0, 0.6875, 0.7422, 0.6875, 0.7422, 1.0, 0.0, 1.0, 0.7734, 0.0, 0.7734, 0.375, 0.7422, 0.375, 0.7422, 0.0, 0.7422, 0.0, 0.7422, 0.375, 0.7734, 0.375, 0.7734, 0.0, 0.7734, 0.0, 0.7734, 0.375, 0.7422, 0.375, 0.7422, 0.0, 0.7422, 0.0, 0.7422, 0.375, 0.7422, 0.375, 0.7422, 0.0, 0.7734, 0.0, 0.7734, 0.375, 0.7422, 0.375, 0.7422, 0.0, 0.7422, 0.0, 0.7422, 0.375, 0.7734, 0.375, 0.7734, 0.0, 0.7734, 0.0, 0.7734, 0.375, 0.7422, 0.375, 0.7422, 0.0, 0.7422, 0.0, 0.7422, 0.375, 0.7422, 0.375, 0.7422, 0.0, 0.7734, 0.0, 0.7734, 0.375, 0.7422, 0.375, 0.7422, 0.0, 0.7422, 0.0, 0.7422, 0.375, 0.7734, 0.375, 0.7734, 0.0, 0.7734, 0.0, 0.7734, 0.375, 0.7422, 0.375, 0.7422, 0.0, 0.7422, 0.0, 0.7422, 0.375, 0.7422, 0.375, 0.7422, 0.0, 0.0, 0.6875, 0.7422, 0.6875, 0.7422, 0.625, 0.0, 0.625, 1.0, 1.0, 1.0, 0.0, 0.8984, 0.0, 0.7656, 0.5, 0.8984, 1.0, 0.7422, 0.0, 0.0, 0.0, 0.0, 0.05469, 0.7422, 0.05469, 1.0, 1.0, 1.0, 0.0, 0.8984, 0.0, 0.7656, 0.5, 0.8984, 1.0, 0.7422, 0.3438, 0.0, 0.3438, 0.0, 0.625, 0.7422, 0.625, 0.7422, 0.05469, 0.0, 0.05469, 0.0, 0.3438, 0.7422, 0.3438, 0.0, 0.6875, 0.0, 1.0, 0.7422, 1.0, 0.7422, 0.6875])
me_cube_015.materials.append(mat_material_004)
me_cube_015.use_mirror_x = True
me_cube_015.update()

# ---- objects
ob_airconditoner = bpy.data.objects.new('AirConditoner', me_cube)
ob_fan = bpy.data.objects.new('Fan', me_cylinder)
ob_bigairconditoner = bpy.data.objects.new('BigAirConditoner', me_cube_003)
ob_bigfan = bpy.data.objects.new('BigFan', me_cylinder_001)
ob_bottle = bpy.data.objects.new('Bottle', me_cylinder_004)
ob_bottletall = bpy.data.objects.new('BottleTall', me_cylinder_006)
ob_candle = bpy.data.objects.new('Candle', me_cube_011)
ob_hedgelong = bpy.data.objects.new('HedgeLong', me_cube_001)
ob_hedgemedium = bpy.data.objects.new('HedgeMedium', me_cube_005)
ob_hedgesquare = bpy.data.objects.new('HedgeSquare', me_cube_006)
ob_hedgetall = bpy.data.objects.new('HedgeTall', me_cube_007)
ob_sodacan = bpy.data.objects.new('SodaCan', me_cylinder_002)
ob_cubeseat_single = bpy.data.objects.new('CubeSeat_Single', me_cube_002)
ob_cubeseat_corner = bpy.data.objects.new('CubeSeat_Corner', me_cube_008)
ob_cubeseat_middle = bpy.data.objects.new('CubeSeat_Middle', me_cube_009)
ob_speaker = bpy.data.objects.new('Speaker', me_cube_004)
ob_oscilloscope = bpy.data.objects.new('Oscilloscope', me_cube_010)
ob_floppydisk = bpy.data.objects.new('FloppyDisk', me_cube_012)
ob_cube = bpy.data.objects.new('Cube', me_cube_013)
ob_tent = bpy.data.objects.new('Tent', me_cube_015)

# ---- transforms, parenting, visibility, modifiers, constraints
ob_airconditoner.location = (0.0, 0.0, 0.0)
ob_airconditoner.lock_rotations_4d = False
ob_airconditoner.empty_display_type = 'ARROWS'
ob_airconditoner.lineart.crease_threshold = 0.0
ob_fan.parent = ob_airconditoner
ob_fan.location = (0.0, 0.0, 0.2)
ob_fan.scale = (1.111, 1.111, 1.0)
ob_fan.lineart.crease_threshold = 0.0
ob_fan.use_mesh_mirror_x = True
ob_bigairconditoner.location = (-4.0, 0.0, 0.0)
ob_bigairconditoner.scale = (2.0, 2.0, 1.5)
ob_bigairconditoner.lock_rotations_4d = False
ob_bigairconditoner.empty_display_type = 'ARROWS'
ob_bigairconditoner.lineart.crease_threshold = 0.0
ob_bigfan.parent = ob_bigairconditoner
ob_bigfan.location = (0.0, 0.0, 0.2)
ob_bigfan.scale = (1.111, 1.111, 1.0)
ob_bigfan.lineart.crease_threshold = 0.0
ob_bigfan.use_mesh_mirror_x = True
ob_bottle.location = (1.8, -5.9, -0.2)
ob_bottle.lineart.crease_threshold = 0.0
ob_bottletall.location = (1.8, -5.6, -0.2)
ob_bottletall.lineart.crease_threshold = 0.0
ob_candle.location = (1.8, -6.2, -0.2)
ob_candle.lineart.crease_threshold = 0.0
ob_hedgelong.location = (-3.672, -5.958, -1.172)
ob_hedgelong.lineart.crease_threshold = 0.0
ob_hedgemedium.location = (-6.428, -5.24, -1.246)
ob_hedgemedium.lineart.crease_threshold = 0.0
ob_hedgesquare.location = (-6.644, -9.407, -1.746)
ob_hedgesquare.lineart.crease_threshold = 0.0
ob_hedgetall.location = (-3.644, -11.51, -1.735)
ob_hedgetall.lineart.crease_threshold = 0.0
ob_sodacan.location = (0.0, 0.0, 0.0)
ob_sodacan.rotation_euler = (1.571, 0.0, 0.0)
ob_sodacan.lineart.crease_threshold = 0.0
ob_cubeseat_single.location = (0.5, 2.5, 0.1)
ob_cubeseat_single.lineart.crease_threshold = 0.0
ob_cubeseat_single.use_mesh_mirror_x = True
ob_cubeseat_corner.location = (0.5, 3.6, 0.1)
ob_cubeseat_corner.lineart.crease_threshold = 0.0
ob_cubeseat_corner.use_mesh_mirror_x = True
ob_cubeseat_middle.location = (0.5, 4.8, 0.1)
ob_cubeseat_middle.lineart.crease_threshold = 0.0
ob_cubeseat_middle.use_mesh_mirror_x = True
ob_speaker.location = (0.4, 6.5, 0.5)
ob_speaker.rotation_euler = (-0.0, -1.571, 0.0)
ob_speaker.lineart.crease_threshold = 0.0
ob_speaker.use_mesh_mirror_x = True
ob_oscilloscope.location = (0.4, 7.9, -0.9)
ob_oscilloscope.lineart.crease_threshold = 0.0
ob_oscilloscope.use_mesh_mirror_x = True
ob_floppydisk.location = (1.9, -4.95, -0.05)
ob_floppydisk.lineart.crease_threshold = 0.0
ob_floppydisk.use_mesh_mirror_x = True
ob_cube.location = (1.9, -4.95, -0.05)
ob_cube.lineart.crease_threshold = 0.0
ob_cube.use_mesh_mirror_x = True
ob_tent.location = (-4.5, 7.0, 0.01074)
ob_tent.lineart.crease_threshold = 0.0
ob_tent.use_mesh_mirror_x = True

# ---- collection membership
col_collection.objects.link(ob_airconditoner)
col_collection.objects.link(ob_fan)
col_collection.objects.link(ob_bigairconditoner)
col_collection.objects.link(ob_bigfan)
col_collection.objects.link(ob_bottle)
col_collection.objects.link(ob_bottletall)
col_collection.objects.link(ob_candle)
col_collection.objects.link(ob_hedgelong)
col_collection.objects.link(ob_hedgemedium)
col_collection.objects.link(ob_hedgesquare)
col_collection.objects.link(ob_hedgetall)
col_collection.objects.link(ob_sodacan)
col_collection.objects.link(ob_cubeseat_single)
col_collection.objects.link(ob_cubeseat_corner)
col_collection.objects.link(ob_cubeseat_middle)
col_collection.objects.link(ob_speaker)
col_collection.objects.link(ob_oscilloscope)
col_collection.objects.link(ob_floppydisk)
col_collection.objects.link(ob_cube)
col_collection.objects.link(ob_tent)

# ---- scene / render settings (as saved in the file)
scene.frame_start = 1; scene.frame_end = 250; scene.frame_set(1)
scene.render.engine = 'BLENDER_EEVEE_NEXT'
scene.cycles.samples = 128
scene.cycles.sampling_pattern = 'TABULATED_SOBOL'
scene.cycles.use_adaptive_sampling = False
scene.cycles.use_light_tree = False
scene.view_settings.view_transform = 'Filmic'
bpy.context.view_layer.update()

# ---- added for rendering (the .blend has no active camera and no usable light): camera, sun
cam_auto = bpy.data.cameras.new('AutoCamera')
cam_auto.lens = 50.0
cam_auto.sensor_width = 36.0
cam_auto.clip_end = 1000.0
ob_auto_camera = bpy.data.objects.new('AutoCamera', cam_auto)
scene.collection.objects.link(ob_auto_camera)
ob_auto_camera.location = (20.1174, -28.4061, 19.1159)
ob_auto_camera.rotation_euler = (1.09748, -7.21219e-08, 0.694738)
scene.camera = ob_auto_camera
light_auto_sun = bpy.data.lights.new('AutoSun', 'SUN')
light_auto_sun.energy = 3.0
light_auto_sun.angle = 0.0523599
ob_auto_sun = bpy.data.objects.new('AutoSun', light_auto_sun)
scene.collection.objects.link(ob_auto_sun)
ob_auto_sun.rotation_euler = (0.872665, 0.174533, 0.523599)
bpy.context.view_layer.update()
